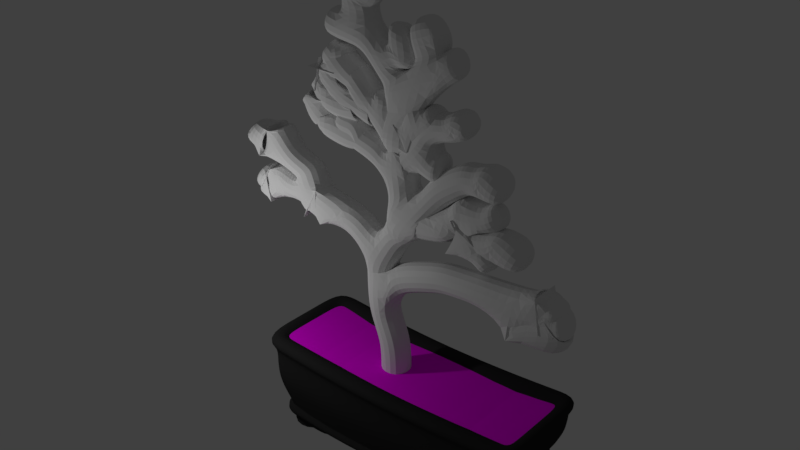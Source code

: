 # Source: C02_bonsai_bck01.blend  (saved by Blender 2.79.0; exported with 4.5.12 LTS)
import bpy
from mathutils import Matrix  # noqa: F401  (used for matrix-valued properties, if any)

bpy.ops.wm.read_factory_settings(use_empty=True)
scene = bpy.context.scene
scene.name = 'Scene'

# ---- collections
col_collection_1 = bpy.data.collections.new('Collection 1'); scene.collection.children.link(col_collection_1)

# ---- images (referenced by path relative to the original .blend; pixels are not part of the script)
import os
ASSET_DIR = os.environ.get("B2B_ASSET_DIR", "")  # directory of the original .blend (textures are referenced by path, not embedded)
HERE = os.path.dirname(os.path.abspath(__file__))  # packed textures are extracted next to this script under _unpacked/

def load_image(name, relpath, width, height, colorspace="sRGB"):
    """Load a texture the original file referenced (path relative to the .blend, or extracted next to this script)."""
    p = next((c for c in (os.path.join(HERE, relpath), os.path.join(ASSET_DIR, relpath)) if relpath and os.path.exists(c)), "")
    if p:
        img = bpy.data.images.load(p, check_existing=True)
        img.name = name
    else:  # same state as the original file: an image datablock whose file is absent (Cycles renders it pink)
        img = bpy.data.images.new(name, width, height)
        img.source = "FILE"
        img.filepath = "//" + (relpath or name)
    img.colorspace_settings.name = colorspace
    return img
img_terra_jpg = load_image('terra.jpg', 'terra.jpg', 1024, 1024, 'sRGB')

# ---- materials (node trees are filled in below, after node groups)
mat_terra = bpy.data.materials.new('terra')
mat_terra.alpha_threshold = 0.0
mat_terra.roughness = 0.5
mat_vaso = bpy.data.materials.new('vaso')
mat_vaso.alpha_threshold = 0.0
mat_vaso.diffuse_color = (0.02416, 0.02416, 0.02416, 1.0)
mat_vaso.roughness = 0.5
mat_vaso.specular_intensity = 0.8039

# ---- material node trees
mat_terra.use_nodes = True; mat_terra.node_tree.nodes.clear()
_N = mat_terra.node_tree.nodes; _L = mat_terra.node_tree.links
n0 = _N.new('ShaderNodeOutputMaterial'); n0.name = 'Material Output'; n0.location = (300, 300)
n1 = _N.new('ShaderNodeBsdfDiffuse'); n1.name = 'Diffuse BSDF'; n1.location = (10, 300)
n2 = _N.new('ShaderNodeTexImage'); n2.name = 'Image Texture'; n2.location = (-180, 300)
n2.width = 140
n2.image = img_terra_jpg
_L.new(n1.outputs[0], n0.inputs[0])
_L.new(n2.outputs[0], n1.inputs[0])
n0.is_active_output = True

# ---- world
world_world = bpy.data.worlds.new('World'); scene.world = world_world
world_world.color = (0.05088, 0.05088, 0.05088)
world_world.use_sun_shadow = False
world_world.sun_shadow_jitter_overblur = 0.0
world_world.cycles.sampling_method = 'MANUAL'

# ---- lights
light_point_001 = bpy.data.lights.new('Point.001', 'POINT')
light_point_001.transmission_factor = 0.0
light_point_001.energy = 100.0
light_point_001.shadow_buffer_clip_start = 0.5
light_point_001.shadow_soft_size = 0.1
light_point_001.shadow_maximum_resolution = 0.006
light_point_001.use_absolute_resolution = True

# ---- meshes
me_plane = bpy.data.meshes.new('Plane')
me_plane.from_pydata([(-1.105, -1.0, -0.1252), (-1.122, -0.9978, 0.6942), (-1.378, -0.9978, 1.331), (-1.398, -0.9978, 1.751), (-1.36, -0.9978, 2.185), (-1.735, -0.9978, 2.526), (-2.003, -0.9978, 2.647), (-2.373, -0.9978, 2.738), (-2.593, -0.9978, 2.853), (-2.729, -0.9978, 2.996), (-2.871, -0.9978, 3.193), (-3.038, -0.9978, 2.804), (-3.498, -0.9978, 2.743), (-3.204, -0.9978, 2.746), (-3.414, -0.9978, 2.833), (-3.499, -0.9978, 2.612), (-3.581, -0.9978, 2.736), (-3.579, -0.9978, 2.645), (-3.663, -0.9978, 2.645), (-3.749, -0.9978, 2.775), (-3.896, -0.9978, 2.859), (-2.909, -0.9978, 3.385), (-3.156, -0.9978, 3.328), (-3.338, -0.9978, 3.442), (-3.614, -0.9978, 3.472), (-3.755, -0.9978, 3.492), (-4.035, -0.9978, 3.677), (-3.973, -0.9978, 3.462), (-3.486, -0.9978, 3.638), (-3.998, -0.9978, 3.544), (-4.053, -0.9978, 3.42), (-3.578, -0.9978, 2.924), (-3.525, -0.9978, 3.098), (-2.507, -0.9978, 2.669), (-2.656, -0.9978, 2.66), (-2.719, -0.9978, 2.772), (-2.773, -0.9978, 2.707), (-2.876, -0.9978, 2.727), (-2.809, -0.9978, 2.802), (-0.6289, -0.9978, 2.057), (-0.8737, -0.9978, 2.92), (-0.1403, -0.9978, 2.214), (0.5421, -0.9978, 2.251), (0.8467, -0.9978, 2.192), (1.123, -0.9978, 1.997), (1.249, -0.9978, 2.25), (1.465, -0.9978, 2.332), (1.531, -0.9978, 2.553), (1.655, -0.9978, 2.228), (1.821, -0.9978, 2.197), (1.931, -0.9978, 2.248), (1.719, -0.9978, 2.385), (1.793, -0.9978, 2.486), (1.868, -0.9978, 2.316), (1.521, -0.9978, 2.047), (1.969, -0.9978, 1.853), (1.668, -0.9978, 2.121), (1.909, -0.9978, 2.08), (-1.001, -0.9978, 3.855), (-0.3681, -0.9978, 2.959), (-0.1645, -0.9978, 3.076), (0.1824, -0.9978, 2.957), (0.408, -0.9978, 3.042), (0.6449, -0.9978, 3.039), (0.9607, -0.9978, 3.014), (1.141, -0.9978, 3.245), (1.251, -0.9978, 2.884), (0.4964, -0.9978, 2.842), (0.6846, -0.9978, 2.628), (0.0284, -0.9978, 3.269), (0.2611, -0.9978, 3.359), (-0.2725, -0.9978, 3.587), (-1.04, -0.9978, 4.17), (-0.6842, -0.9978, 4.052), (-0.5009, -0.9978, 4.292), (-0.4986, -0.9978, 4.39), (-0.2706, -0.9978, 4.564), (-0.6651, -0.9978, 4.618), (-0.4536, -0.9978, 4.577), (-0.8343, -0.9978, 4.288), (-0.7023, -0.9978, 4.449), (-0.7532, -0.9978, 4.784), (-0.3188, -0.9978, 4.75), (-0.03561, -0.9978, 4.595), (0.05369, -0.9978, 4.701), (-0.04031, -0.9978, 4.799), (0.244, -0.9978, 4.797), (-1.294, -0.9978, 4.439), (-0.9557, -0.9978, 4.534), (-0.9694, -0.9978, 4.865), (-1.575, -0.9978, 4.499), (-1.241, -0.9978, 4.633), (-1.323, -0.9978, 4.851), (-1.448, -0.9978, 4.633), (-1.718, -0.9978, 4.809), (-1.762, -0.9978, 4.623), (-1.672, -0.9978, 4.452), (-1.891, -0.9978, 4.426), (-1.239, -0.9978, 3.768), (-1.333, -0.9978, 3.885), (-1.523, -0.9978, 3.878), (-1.648, -0.9978, 4.064), (-1.772, -0.9978, 4.186), (-1.953, -0.9978, 4.165), (-1.735, -0.9978, 3.906), (-1.885, -0.9978, 3.984), (-2.155, -0.9978, 4.017), (-2.301, -0.9978, 4.135), (-2.581, -0.9978, 4.045), (-2.557, -0.9978, 4.303), (-2.704, -0.9978, 4.364), (-2.831, -0.9978, 4.275), (-2.576, -0.9978, 4.41), (-2.179, -0.9978, 4.235), (-2.118, -0.9978, 4.431), (-2.321, -0.9978, 4.493), (-2.366, -0.9978, 4.581), (-2.592, -0.9978, 4.511), (-2.498, -0.9978, 4.63), (-2.39, -0.9978, 4.722), (-2.014, -0.9978, 4.637), (-2.235, -0.9978, 4.723), (-2.026, -0.9978, 4.709), (-1.957, -0.9978, 4.811), (-2.311, -0.9978, 4.851), (-2.318, -0.9978, 4.976), (-2.44, -0.9978, 4.899), (-2.074, -0.9978, 5.004), (-1.766, -0.9978, 4.899), (-1.863, -0.9978, 4.981), (-2.204, -0.9978, 5.178), (-2.344, -0.9978, 5.262), (-2.095, -0.9978, 5.156), (-2.198, -0.9978, 5.354), (0.2196, -0.9978, 3.931), (0.4111, -0.9978, 3.899), (0.5578, -0.9978, 3.954), (0.8729, -0.9978, 3.855), (0.7791, -0.9978, 4.1), (0.3525, -0.9978, 3.534), (0.4834, -0.9978, 3.254), (0.5648, -0.9978, 3.415), (0.8021, -0.9978, 3.57), (-0.4926, -0.9978, 3.992), (-0.3598, -0.9978, 3.899), (-0.1857, -0.9978, 3.917), (-0.5436, -0.9978, 5.103), (-1.196, -0.9978, 5.28), (-0.4089, -0.9978, 5.437), (-0.1517, -0.9978, 5.433), (-0.5113, -0.9978, 5.642), (-0.1875, -0.9978, 5.716), (-0.7076, -0.9978, 6.017), (0.05992, -0.9978, 5.545), (-1.719, -0.9978, 5.704), (-0.9217, -0.9978, 5.48), (-1.027, -0.9978, 5.949), (-0.6094, -0.9978, 5.544), (-1.7, -0.9978, 6.106), (-2.112, -0.9978, 5.628), (-1.578, -0.9978, 6.265), (-2.086, -0.9978, 6.244), (-1.691, -0.9978, 6.625), (-1.282, -0.9978, 6.161), (-2.336, -0.9978, 5.719)], [(0, 1), (1, 2), (2, 3), (3, 4), (4, 5), (5, 6), (6, 7), (7, 8), (8, 9), (9, 10), (9, 11), (14, 12), (13, 14), (11, 13), (12, 15), (12, 16), (12, 17), (16, 18), (16, 19), (19, 20), (10, 21), (10, 22), (22, 23), (23, 24), (24, 25), (25, 26), (25, 27), (23, 28), (27, 29), (27, 30), (14, 31), (14, 32), (7, 33), (33, 34), (34, 35), (34, 36), (36, 37), (36, 38), (3, 39), (4, 40), (39, 41), (41, 42), (42, 43), (43, 44), (43, 45), (45, 46), (46, 47), (46, 48), (48, 49), (49, 50), (46, 51), (51, 52), (51, 53), (44, 54), (54, 55), (54, 56), (56, 57), (40, 58), (40, 59), (59, 60), (60, 61), (61, 62), (62, 63), (63, 64), (64, 65), (64, 66), (61, 67), (67, 68), (60, 69), (69, 70), (40, 71), (58, 72), (58, 73), (73, 74), (74, 75), (75, 76), (80, 77), (80, 78), (72, 79), (79, 80), (77, 81), (78, 82), (76, 83), (83, 84), (84, 85), (84, 86), (72, 87), (72, 88), (88, 89), (87, 90), (87, 91), (91, 92), (87, 93), (93, 94), (90, 95), (90, 96), (96, 97), (58, 98), (98, 99), (99, 100), (100, 101), (101, 102), (102, 103), (100, 104), (104, 105), (105, 106), (106, 107), (107, 108), (107, 109), (109, 110), (109, 111), (109, 112), (103, 113), (97, 114), (114, 115), (115, 116), (115, 117), (116, 118), (116, 119), (95, 120), (120, 121), (120, 122), (122, 123), (121, 124), (124, 125), (124, 126), (94, 127), (94, 128), (128, 129), (127, 130), (130, 131), (127, 132), (132, 133), (71, 134), (134, 135), (135, 136), (136, 137), (136, 138), (70, 139), (70, 140), (70, 141), (141, 142), (73, 143), (143, 144), (144, 145), (89, 146), (89, 147), (146, 148), (148, 149), (148, 150), (150, 151), (150, 152), (149, 153), (147, 154), (147, 155), (155, 156), (155, 157), (154, 158), (154, 159), (158, 160), (158, 161), (160, 162), (160, 163), (159, 164)], [])
me_plane.use_remesh_preserve_volume = False
me_plane.use_remesh_preserve_attributes = False
me_plane.use_mirror_vertex_groups = False
me_plane.update()
me_plane_001 = bpy.data.meshes.new('Plane.001')
me_plane_001.from_pydata([(-1.009, -0.9782, 0.1387), (1.006, -0.9998, 0.08529), (-1.003, 1.022, 0.1303), (0.9937, 0.9998, 0.08679), (-0.8261, -0.9864, 0.08967), (-0.6408, -0.9952, 0.03391), (-0.4552, -0.9995, 0.003898), (-0.2727, -1.0, 2.235e-08), (-0.09091, -1.0, 2.235e-08), (0.09091, -1.0, 2.235e-08), (0.2727, -1.0, 2.235e-08), (0.455, -1.002, -0.0005857), (0.6397, -1.007, 0.007948), (0.824, -1.007, 0.04226), (0.814, 0.9924, 0.04363), (0.6348, 0.9927, 0.008801), (0.4544, 0.9985, -0.0004473), (0.2727, 1.0, 2.235e-08), (0.09091, 1.0, 2.235e-08), (-0.09091, 1.0, 2.235e-08), (-0.2727, 1.0, 2.235e-08), (-0.4549, 1.001, 0.003531), (-0.6385, 1.005, 0.03083), (-0.8213, 1.014, 0.08307)], [], [(13, 1, 3, 14), (0, 4, 23, 2), (4, 5, 22, 23), (5, 6, 21, 22), (6, 7, 20, 21), (7, 8, 19, 20), (8, 9, 18, 19), (9, 10, 17, 18), (10, 11, 16, 17), (11, 12, 15, 16), (12, 13, 14, 15)])
_uv = me_plane_001.uv_layers.new(name='UVMap')
_uv.uv.foreach_set('vector', [0.09366, 0.9996, 0.003798, 0.9955, 0.01334, 0.007004, 0.1021, 0.01104, 0.9834, 0.9887, 0.8925, 0.9924, 0.8933, 0.003749, 0.9834, 7.939e-05, 0.8925, 0.9924, 0.7996, 0.9964, 0.802, 0.007693, 0.8933, 0.003749, 0.7996, 0.9964, 0.7094, 0.9981, 0.7129, 0.009458, 0.802, 0.007693, 0.7094, 0.9981, 0.6218, 0.9981, 0.6255, 0.009373, 0.7129, 0.009458, 0.6218, 0.9981, 0.5345, 0.9977, 0.5382, 0.009028, 0.6255, 0.009373, 0.5345, 0.9977, 0.4472, 0.9974, 0.4509, 0.008682, 0.5382, 0.009028, 0.4472, 0.9974, 0.3599, 0.997, 0.3636, 0.008337, 0.4509, 0.008682, 0.3599, 0.997, 0.2724, 0.9974, 0.2764, 0.008743, 0.3636, 0.008337, 0.2724, 0.9974, 0.1837, 0.9999, 0.1897, 0.01128, 0.2764, 0.008743, 0.1837, 0.9999, 0.09366, 0.9996, 0.1021, 0.01104, 0.1897, 0.01128])
me_plane_001.materials.append(mat_terra)
me_plane_001.use_remesh_preserve_volume = False
me_plane_001.use_remesh_preserve_attributes = False
me_plane_001.use_mirror_vertex_groups = False
me_plane_001.update()
me_cube_001 = bpy.data.meshes.new('Cube.001')
me_cube_001.from_pydata([(-1.013, -0.9958, -0.6854), (-1.152, -1.0, 1.328), (-1.013, 0.9958, -0.6854), (-1.152, 1.0, 1.328), (1.004, -0.9958, -0.7158), (1.17, -1.0, 1.259), (1.004, 0.9958, -0.7158), (1.17, 1.0, 1.259), (0.4927, 0.9958, -0.9649), (-2.412e-06, 0.9958, -0.996), (-0.4763, 0.9958, -1.013), (-0.582, 1.0, 1.116), (-5.953e-08, 1.0, 1.021), (0.5846, 1.0, 1.092), (-0.4763, -0.9958, -1.013), (-2.412e-06, -0.9958, -0.996), (0.4927, -0.9958, -0.9649), (0.5846, -1.0, 1.092), (-5.953e-08, -1.0, 1.021), (-0.582, -1.0, 1.116), (-1.004, 1.0, -1.23), (-1.004, -1.0, -1.23), (-0.4411, 1.0, -1.381), (0.9711, -1.0, -1.234), (0.9711, 1.0, -1.234), (0.4316, -1.0, -1.366), (0.4316, 1.0, -1.366), (-2.104e-05, 1.0, -1.348), (-0.4411, -1.0, -1.381), (-2.104e-05, -1.0, -1.348), (-0.6627, 0.9958, -0.958), (-0.8478, 0.9958, -0.8542), (-0.776, -1.0, 1.188), (-0.97, -1.0, 1.259), (-0.97, 1.0, 1.259), (-0.776, 1.0, 1.188), (-0.8478, -0.9958, -0.8542), (-0.6627, -0.9958, -0.958), (-0.669, 1.0, -1.315), (-0.8424, 1.0, -1.261), (-0.8424, -1.0, -1.261), (-0.669, -1.0, -1.315), (-1.013, 0.3319, -0.6854), (-1.013, -0.3319, -0.6854), (-1.152, -0.3333, 1.328), (-1.152, 0.3333, 1.328), (1.004, -0.3319, -0.7158), (1.004, 0.3319, -0.7158), (1.17, 0.3333, 1.259), (1.17, -0.3333, 1.259), (-1.207, -0.3333, 1.529), (-1.205, -0.3333, 1.699), (1.207, -1.065, 1.453), (1.211, -1.065, 1.614), (-1.205, 1.035, 1.699), (-1.207, 1.035, 1.529), (-1.004, 0.3333, -1.23), (-1.004, -0.3333, -1.23), (0.9711, -0.3333, -1.234), (0.9711, 0.3333, -1.234), (-0.4411, 0.3333, -1.381), (-0.4411, -0.3333, -1.381), (-2.104e-05, 0.3333, -1.348), (-2.104e-05, -0.3333, -1.348), (0.4316, 0.3333, -1.366), (0.4316, -0.3333, -1.366), (-0.9822, 1.0, -1.674), (-0.9822, -1.0, -1.674), (-0.9822, -0.3333, -1.674), (-0.97, 1.035, 1.42), (-0.97, 1.035, 1.581), (-5.96e-08, 1.035, 1.161), (-5.96e-08, 1.035, 1.322), (0.7802, 1.0, 1.148), (0.9759, 1.0, 1.204), (0.6614, -0.9958, -0.902), (0.83, -0.9958, -0.8392), (0.83, 0.9958, -0.8392), (0.6614, 0.9958, -0.902), (0.9759, -1.0, 1.204), (0.7802, -1.0, 1.148), (0.6599, -1.0, -1.278), (0.8272, -1.0, -1.245), (0.8272, 1.0, -1.245), (0.6599, 1.0, -1.278), (0.4533, 0.9842, -1.448), (0.4533, 0.3333, -1.448), (0.4533, -0.3333, -1.448), (0.9687, 0.9842, -1.36), (-1.207, 0.3333, 1.529), (-1.205, 0.3333, 1.699), (0.9759, -1.065, 1.365), (0.9759, -1.065, 1.526), (-0.8454, 1.078, -1.127), (-0.8484, 1.078, -0.9922), (0.4741, -1.065, -1.096), (0.4535, -1.065, -1.223), (-7.053e-06, -1.065, -1.116), (-1.405e-05, -1.065, -1.232), (0.4741, 1.078, -1.096), (0.4535, 1.078, -1.223), (-0.4652, -1.065, -1.134), (-0.4521, -1.065, -1.251), (-1.027, -1.065, -1.113), (-1.035, -1.065, -0.8843), (-1.035, 1.078, -0.8843), (-1.027, 1.078, -1.113), (-0.4652, 1.078, -1.134), (-0.4521, 1.078, -1.251), (1.02, -1.065, -1.079), (1.021, -1.065, -0.8308), (1.021, 1.078, -0.8308), (1.02, 1.078, -1.079), (-1.405e-05, 1.078, -1.232), (-7.053e-06, 1.078, -1.116), (-0.6666, 1.078, -1.079), (-0.6678, 1.078, -1.197), (-0.6666, -1.065, -1.079), (-0.6678, -1.065, -1.197), (-0.8484, -1.065, -0.9922), (-0.8454, -1.065, -1.127), (-1.035, -0.3333, -0.8843), (-1.027, -0.3333, -1.113), (-1.035, 0.3333, -0.8843), (-1.027, 0.3333, -1.113), (1.021, 0.3333, -0.8308), (1.02, 0.3333, -1.079), (1.021, -0.3333, -0.8308), (1.02, -0.3333, -1.079), (0.8314, -1.065, -0.9768), (0.8293, -1.065, -1.111), (0.6627, -1.065, -1.03), (0.6613, -1.065, -1.154), (0.6627, 1.078, -1.03), (0.6613, 1.078, -1.154), (0.8314, 1.078, -0.9768), (0.8293, 1.078, -1.111), (-1.08, -1.037, -0.2391), (-1.128, -1.062, 0.245), (-1.154, -1.037, 0.7877), (-1.154, 1.053, 0.7877), (-1.129, 1.077, 0.245), (-1.08, 1.053, -0.2391), (1.166, 1.053, 0.7464), (1.128, 1.068, 0.1872), (1.074, 1.053, -0.2642), (1.166, -1.037, 0.7464), (1.125, -1.054, 0.1911), (1.074, -1.037, -0.2642), (0.5622, -1.037, 0.5768), (0.5397, -1.071, 0.0616), (0.5173, -1.037, -0.4536), (-5.96e-08, -1.037, 0.5), (-5.96e-08, -1.071, 2.384e-07), (-5.96e-08, -1.037, -0.5), (-0.556, -1.037, 0.5831), (-0.5301, -1.071, 0.04965), (-0.5042, -1.037, -0.4838), (-0.556, 1.053, 0.5831), (-0.5301, 1.092, 0.04965), (-0.5042, 1.053, -0.4838), (-5.96e-08, 1.053, 0.5), (-5.96e-08, 1.092, 2.384e-07), (-5.96e-08, 1.053, -0.5), (0.5622, 1.053, 0.5768), (0.5397, 1.092, 0.0616), (0.5173, 1.053, -0.4536), (-0.9403, 1.053, 0.7299), (-0.9107, 1.092, 0.1724), (-0.881, 1.053, -0.3284), (-0.7483, 1.053, 0.6503), (-0.7207, 1.092, 0.113), (-0.6931, 1.053, -0.4244), (-0.7483, -1.037, 0.6503), (-0.7207, -1.071, 0.113), (-0.6931, -1.037, -0.4244), (-0.9403, -1.037, 0.7299), (-0.9107, -1.071, 0.1724), (-0.881, -1.037, -0.3284), (1.166, 0.3333, 0.7464), (1.126, 0.3333, 0.1872), (1.074, 0.3333, -0.2642), (1.166, -0.3333, 0.7464), (1.126, -0.3333, 0.1872), (1.074, -0.3333, -0.2642), (-1.154, -0.3333, 0.7877), (-1.129, -0.3333, 0.245), (-1.08, -0.3333, -0.2391), (-1.154, 0.3333, 0.7877), (-1.129, 0.3333, 0.245), (-1.08, 0.3333, -0.2391), (0.9403, -1.037, 0.6927), (0.9076, -1.071, 0.1359), (0.8691, -1.037, -0.3308), (0.7512, -1.037, 0.6347), (0.7222, -1.071, 0.0849), (0.6932, -1.037, -0.3922), (0.7512, 1.053, 0.6347), (0.7222, 1.092, 0.0849), (0.6932, 1.053, -0.3922), (0.9403, 1.053, 0.6927), (0.9076, 1.092, 0.1359), (0.8691, 1.053, -0.3308), (-1.018, 1.0, -0.6412), (1.012, 1.0, -0.6645), (1.012, -1.0, -0.6645), (0.497, -1.0, -0.9185), (-5.96e-08, -1.0, -0.9512), (-0.4808, -1.0, -0.9651), (-0.4808, 1.0, -0.9651), (-5.96e-08, 1.0, -0.9512), (0.497, 1.0, -0.9185), (-0.8543, 1.0, -0.806), (-0.6682, 1.0, -0.9094), (-0.6682, -1.0, -0.9094), (-0.8543, -1.0, -0.806), (1.012, 0.3333, -0.6645), (1.012, -0.3333, -0.6645), (-1.018, -0.3333, -0.6412), (-1.018, 0.3333, -0.6412), (0.837, -1.0, -0.7926), (0.667, -1.0, -0.8556), (0.667, 1.0, -0.8556), (0.837, 1.0, -0.7926), (-1.018, -1.0, -0.6412), (-0.8507, 1.02, -0.8913), (-1.023, -1.016, -0.7343), (1.011, -1.016, -0.7467), (-1.808e-06, 1.02, -1.029), (1.011, 1.02, -0.7467), (-0.475, 1.02, -1.046), (-1.023, 1.02, -0.7343), (-0.475, -1.016, -1.046), (0.4896, 1.02, -1.0), (-1.808e-06, -1.016, -1.029), (0.4896, -1.016, -1.0), (0.833, 1.02, -0.8761), (0.6638, 1.02, -0.9367), (0.6638, -1.016, -0.9367), (0.833, -1.016, -0.8761), (1.011, -0.3333, -0.7467), (1.011, 0.3333, -0.7467), (-1.023, 0.3333, -0.7343), (-1.023, -0.3333, -0.7343), (-0.8507, -1.016, -0.8913), (-0.6658, -1.016, -0.9912), (-0.6658, 1.02, -0.9912), (0.9752, 0.3333, -1.499), (0.9752, 1.0, -1.499), (0.9752, -1.0, -1.499), (0.6524, 1.0, -1.525), (0.4867, 1.0, -1.5), (0.4867, -0.3333, -1.5), (0.4867, -1.0, -1.5), (0.9752, -0.3333, -1.499), (0.4867, 0.3333, -1.5), (0.6524, 0.3333, -1.525), (0.6524, -0.3333, -1.525), (0.6524, -1.0, -1.525), (0.8293, 0.3333, -1.523), (0.8293, -0.3333, -1.523), (0.4533, -0.9799, -1.448), (0.9687, 0.3333, -1.36), (0.9687, -0.3333, -1.36), (0.9687, -0.9799, -1.36), (0.944, -1.0, -1.716), (0.944, -0.3333, -1.716), (0.6996, -1.0, -1.707), (0.6996, -0.3333, -1.707), (0.9708, -1.012, -1.635), (0.8293, -0.3212, -1.627), (0.676, -0.3212, -1.616), (0.9708, -0.3212, -1.635), (0.676, -1.012, -1.616), (0.9435, 0.3333, -1.715), (0.9435, 1.0, -1.715), (0.6995, 1.0, -1.708), (0.6995, 0.3333, -1.708), (0.9702, 1.02, -1.635), (0.6759, 0.3261, -1.617), (0.8295, 0.3261, -1.626), (0.6759, 1.02, -1.617), (0.9702, 0.3261, -1.635), (-1.001, -0.3333, -1.412), (-1.001, -1.0, -1.412), (-1.001, 1.0, -1.412), (-0.6714, -1.0, -1.525), (-0.5474, -1.0, -1.541), (-0.5474, -0.3333, -1.541), (-0.5474, 1.0, -1.541), (-0.6714, 1.0, -1.525), (-0.8448, -0.3333, -1.471), (-0.6714, -0.3333, -1.525), (-1.001, 0.3333, -1.412), (-0.5474, 0.3333, -1.541), (-0.8448, 0.3333, -1.471), (-0.6714, 0.3333, -1.525), (-0.715, 1.0, -1.698), (-0.715, -1.0, -1.698), (-0.715, -0.3333, -1.698), (-0.9822, 0.3333, -1.674), (-0.715, 0.3333, -1.698), (-0.4886, 0.9747, -1.468), (-0.4886, 0.3333, -1.468), (-0.986, 0.3333, -1.298), (-0.986, 0.9747, -1.298), (-0.986, -0.3333, -1.298), (-0.4886, -0.3333, -1.468), (-0.4886, -0.9747, -1.468), (-0.986, -0.9747, -1.298), (-0.6972, 1.014, -1.628), (-0.6972, 0.3162, -1.628), (-1.005, 0.3162, -1.545), (-0.8462, 0.3162, -1.59), (-1.005, 1.014, -1.545), (-0.6972, -0.3162, -1.628), (-0.8462, -0.3162, -1.59), (-0.6972, -1.014, -1.628), (-1.005, -1.014, -1.545), (-1.005, -0.3162, -1.545), (-1.132, 0.2925, 1.818), (-1.072, 0.6617, 1.509), (0.9759, 0.8213, 1.687), (1.072, 0.6617, 1.451), (1.135, -0.2925, 1.755), (1.072, -0.6617, 1.451), (-0.97, -0.8213, 1.742), (-1.072, -0.6617, 1.509), (-0.776, 0.8213, 1.671), (-0.582, 0.8213, 1.599), (-5.96e-08, 0.8213, 1.483), (0.5846, 0.8213, 1.575), (0.7802, -0.8213, 1.631), (0.5846, -0.8213, 1.575), (-5.96e-08, -0.8213, 1.483), (-0.582, -0.8213, 1.599), (0.6345, -0.2925, 1.333), (-0.0001262, -0.2925, 1.242), (-0.6319, -0.2925, 1.358), (-0.776, -0.8213, 1.671), (-0.97, 0.8213, 1.742), (-0.8425, -0.2925, 1.429), (-1.053, -0.2925, 1.501), (-1.132, -0.2925, 1.818), (1.135, 0.2925, 1.755), (0.6345, 0.2925, 1.333), (-0.0001262, 0.2925, 1.242), (-0.6319, 0.2925, 1.358), (-0.8425, 0.2925, 1.429), (-1.053, 0.2925, 1.501), (1.059, 0.2925, 1.446), (1.059, -0.2925, 1.446), (0.7802, 0.8213, 1.631), (0.9759, -0.8213, 1.687), (0.8469, 0.2925, 1.39), (0.8469, -0.2925, 1.39), (-0.582, 1.035, 1.438), (-0.582, 1.035, 1.277), (-0.776, 1.035, 1.349), (-0.776, 1.035, 1.51), (-5.96e-08, -1.065, 1.322), (-5.96e-08, -1.065, 1.161), (-0.776, -1.065, 1.51), (-0.776, -1.065, 1.349), (-0.582, -1.065, 1.277), (-0.582, -1.065, 1.438), (0.5846, -1.065, 1.414), (0.5846, -1.065, 1.253), (0.7802, -1.065, 1.309), (0.7802, -1.065, 1.47), (1.211, -0.3333, 1.614), (1.207, -0.3333, 1.453), (1.211, 0.3333, 1.614), (1.207, 0.3333, 1.453), (1.207, 1.035, 1.453), (1.211, 1.035, 1.614), (0.9759, 1.035, 1.526), (0.9759, 1.035, 1.365), (-1.205, -1.065, 1.699), (-1.207, -1.065, 1.529), (-0.97, -1.065, 1.42), (-0.97, -1.065, 1.581), (0.7802, 1.035, 1.47), (0.7802, 1.035, 1.309), (0.5846, 1.035, 1.253), (0.5846, 1.035, 1.414), (-1.188, 0.3333, 1.844), (-1.188, 1.0, 1.844), (0.9759, 1.0, 1.687), (1.192, 1.0, 1.778), (1.192, -0.3333, 1.778), (1.192, -1.0, 1.778), (-0.97, -1.0, 1.742), (-1.188, -1.0, 1.844), (-0.776, 1.0, 1.671), (-0.582, 1.0, 1.599), (-5.949e-08, 1.0, 1.483), (0.5846, 1.0, 1.575), (0.7802, -1.0, 1.631), (0.5846, -1.0, 1.575), (-5.949e-08, -1.0, 1.483), (-0.582, -1.0, 1.599), (-0.776, -1.0, 1.671), (-0.97, 1.0, 1.742), (-1.188, -0.3333, 1.844), (1.192, 0.3333, 1.778), (0.7802, 1.0, 1.631), (0.9759, -1.0, 1.687), (-1.072, 0.2925, 1.509), (-1.132, 0.8213, 1.818), (1.059, 0.6617, 1.446), (1.135, 0.8213, 1.755), (1.072, -0.2925, 1.451), (1.135, -0.8213, 1.755), (-1.053, -0.6617, 1.501), (-1.132, -0.8213, 1.818), (-0.8425, 0.6617, 1.429), (-0.6319, 0.6617, 1.358), (-0.0001262, 0.6617, 1.242), (0.6345, 0.6617, 1.333), (0.8469, -0.6617, 1.39), (0.6345, -0.6617, 1.333), (-0.0001262, -0.6617, 1.242), (-0.6319, -0.6617, 1.358), (-0.8425, -0.6617, 1.429), (-1.053, 0.6617, 1.501), (-1.072, -0.2925, 1.509), (1.072, 0.2925, 1.451), (0.8469, 0.6617, 1.39), (1.059, -0.6617, 1.446), (-0.6704, -0.9747, -1.406), (0.6551, -0.9799, -1.414), (0.6532, 1.0, -1.525), (0.6531, 1.001, -1.528), (0.6549, 0.9842, -1.414), (-0.6723, 0.9747, -1.405), (-1.078, 0.2925, 1.539), (-1.078, 0.6774, 1.539), (1.051, 0.6774, 1.47), (1.078, 0.6774, 1.481), (1.078, -0.2925, 1.481), (1.078, -0.6774, 1.481), (-1.045, -0.6774, 1.524), (-1.078, -0.6774, 1.539), (-0.8359, 0.6774, 1.453), (-0.627, 0.6774, 1.382), (-0.0001138, 0.6774, 1.265), (0.6296, 0.6774, 1.357), (0.8403, -0.6774, 1.413), (0.6296, -0.6774, 1.357), (-0.0001138, -0.6774, 1.265), (-0.627, -0.6774, 1.382), (-0.8359, -0.6774, 1.453), (-1.045, 0.6774, 1.524), (-1.078, -0.2925, 1.539), (1.078, 0.2925, 1.481), (0.8403, 0.6774, 1.413), (1.051, -0.6774, 1.47)], [], [(188, 45, 3, 140), (200, 74, 7, 143), (182, 49, 5, 146), (176, 33, 1, 139), (237, 236, 135, 133), (383, 384, 385, 382), (73, 13, 384, 383), (369, 92, 407, 398), (385, 72, 396, 397), (120, 103, 21, 40), (116, 108, 22, 38), (108, 113, 27, 22), (194, 80, 17, 149), (149, 17, 18, 152), (152, 18, 19, 155), (170, 35, 11, 158), (158, 11, 12, 161), (161, 12, 13, 164), (88, 262, 247, 248), (285, 290, 310, 314), (61, 63, 29, 28), (63, 65, 25, 29), (128, 109, 23, 58), (136, 112, 24, 83), (98, 102, 28, 29), (113, 100, 26, 27), (96, 98, 29, 25), (132, 96, 25, 81), (20, 39, 38, 435, 305), (302, 303, 294, 289), (140, 3, 34, 167), (167, 34, 35, 170), (124, 106, 20, 56), (106, 93, 39, 20), (54, 90, 386, 387), (92, 53, 391, 407), (93, 116, 38, 39), (102, 118, 41, 28), (155, 19, 32, 173), (173, 32, 33, 176), (359, 70, 403, 394), (90, 51, 404, 386), (72, 356, 395, 396), (70, 54, 387, 403), (290, 285, 305, 435), (41, 40, 21, 309, 430), (304, 305, 285, 293), (309, 306, 283, 284), (118, 120, 40, 41), (103, 122, 57, 21), (27, 26, 64, 62), (62, 64, 65, 63), (22, 27, 62, 60), (60, 62, 63, 61), (307, 308, 287, 288), (261, 87, 252, 253), (86, 85, 251, 255), (122, 124, 56, 57), (112, 126, 59, 24), (365, 360, 400, 401), (53, 370, 390, 391), (51, 378, 393, 404), (356, 359, 394, 395), (381, 362, 402, 392), (360, 366, 399, 400), (362, 365, 401, 402), (366, 369, 398, 399), (143, 7, 48, 179), (179, 48, 49, 182), (139, 1, 44, 185), (185, 44, 45, 188), (370, 372, 405, 390), (375, 376, 388, 389), (372, 375, 389, 405), (376, 382, 406, 388), (82, 81, 431, 264, 23), (309, 284, 286, 430), (126, 128, 58, 59), (109, 130, 82, 23), (130, 132, 81, 82), (100, 134, 84, 26), (262, 263, 254, 247), (146, 5, 79, 191), (191, 79, 80, 194), (378, 381, 392, 393), (382, 385, 397, 406), (164, 13, 73, 197), (197, 73, 74, 200), (231, 225, 94, 105), (94, 115, 116, 93), (225, 246, 115, 94), (101, 117, 118, 102), (232, 245, 117, 101), (117, 119, 120, 118), (245, 244, 119, 117), (104, 121, 122, 103), (226, 243, 121, 104), (121, 123, 124, 122), (243, 242, 123, 121), (111, 125, 126, 112), (229, 241, 125, 111), (125, 127, 128, 126), (241, 240, 127, 125), (110, 129, 130, 109), (227, 239, 129, 110), (129, 131, 132, 130), (239, 238, 131, 129), (99, 133, 134, 100), (233, 237, 133, 99), (133, 135, 136, 134), (134, 136, 83, 84), (105, 94, 93, 106), (242, 231, 105, 123), (123, 105, 106, 124), (238, 235, 95, 131), (131, 95, 96, 132), (235, 234, 97, 95), (95, 97, 98, 96), (228, 233, 99, 114), (114, 99, 100, 113), (234, 232, 101, 97), (97, 101, 102, 98), (236, 229, 111, 135), (135, 111, 112, 136), (240, 227, 110, 127), (127, 110, 109, 128), (230, 228, 114, 107), (107, 114, 113, 108), (246, 230, 107, 115), (115, 107, 108, 116), (244, 226, 104, 119), (119, 104, 103, 120), (222, 199, 202, 223), (199, 198, 201, 202), (198, 197, 200, 201), (211, 166, 199, 222), (166, 165, 198, 199), (165, 164, 197, 198), (220, 193, 196, 221), (193, 192, 195, 196), (192, 191, 194, 195), (205, 148, 193, 220), (148, 147, 192, 193), (147, 146, 191, 192), (218, 187, 190, 219), (187, 186, 189, 190), (186, 185, 188, 189), (224, 137, 187, 218), (137, 138, 186, 187), (138, 139, 185, 186), (216, 181, 184, 217), (181, 180, 183, 184), (180, 179, 182, 183), (204, 145, 181, 216), (145, 144, 180, 181), (144, 143, 179, 180), (214, 175, 178, 215), (175, 174, 177, 178), (174, 173, 176, 177), (208, 157, 175, 214), (157, 156, 174, 175), (156, 155, 173, 174), (212, 169, 172, 213), (169, 168, 171, 172), (168, 167, 170, 171), (203, 142, 169, 212), (142, 141, 168, 169), (141, 140, 167, 168), (210, 163, 166, 211), (163, 162, 165, 166), (162, 161, 164, 165), (209, 160, 163, 210), (160, 159, 162, 163), (159, 158, 161, 162), (213, 172, 160, 209), (172, 171, 159, 160), (171, 170, 158, 159), (207, 154, 157, 208), (154, 153, 156, 157), (153, 152, 155, 156), (206, 151, 154, 207), (151, 150, 153, 154), (150, 149, 152, 153), (221, 196, 151, 206), (196, 195, 150, 151), (195, 194, 149, 150), (215, 178, 137, 224), (178, 177, 138, 137), (177, 176, 139, 138), (217, 184, 148, 205), (184, 183, 147, 148), (183, 182, 146, 147), (223, 202, 145, 204), (202, 201, 144, 145), (201, 200, 143, 144), (219, 190, 142, 203), (190, 189, 141, 142), (189, 188, 140, 141), (42, 219, 203, 2), (77, 223, 204, 6), (46, 217, 205, 4), (36, 215, 224, 0), (75, 221, 206, 16), (16, 206, 207, 15), (15, 207, 208, 14), (30, 213, 209, 10), (10, 209, 210, 9), (9, 210, 211, 8), (2, 203, 212, 31), (31, 212, 213, 30), (14, 208, 214, 37), (37, 214, 215, 36), (6, 204, 216, 47), (47, 216, 217, 46), (0, 224, 218, 43), (43, 218, 219, 42), (4, 205, 220, 76), (76, 220, 221, 75), (8, 211, 222, 78), (78, 222, 223, 77), (36, 0, 226, 244), (30, 10, 230, 246), (10, 9, 228, 230), (46, 4, 227, 240), (77, 6, 229, 236), (15, 14, 232, 234), (9, 8, 233, 228), (16, 15, 234, 235), (75, 16, 235, 238), (42, 2, 231, 242), (8, 78, 237, 233), (76, 75, 238, 239), (4, 76, 239, 227), (47, 46, 240, 241), (6, 47, 241, 229), (43, 42, 242, 243), (0, 43, 243, 226), (37, 36, 244, 245), (14, 37, 245, 232), (31, 30, 246, 225), (2, 31, 225, 231), (78, 77, 236, 237), (276, 275, 274, 277), (66, 297, 301, 300), (259, 247, 254, 260), (255, 256, 257, 252), (256, 259, 260, 257), (251, 250, 256, 255), (282, 280, 279, 277, 274), (252, 257, 258, 253), (268, 266, 265, 267), (263, 264, 249, 254), (87, 86, 255, 252), (65, 64, 86, 87), (248, 278, 281, 433, 432), (58, 23, 264, 263), (249, 258, 273, 269), (59, 58, 263, 262), (264, 431, 258, 249), (88, 248, 432, 434), (64, 26, 85, 86), (25, 65, 87, 261), (24, 59, 262, 88), (270, 272, 266, 268, 271), (272, 269, 265, 266), (273, 271, 268, 267), (260, 254, 272, 270), (258, 257, 271, 273), (254, 249, 269, 272), (257, 260, 270, 271), (281, 278, 275, 276), (278, 282, 274, 275), (279, 281, 276, 277), (247, 259, 280, 282), (256, 250, 433, 281, 279), (248, 247, 282, 278), (259, 256, 279, 280), (292, 288, 287, 286), (310, 311, 301, 297), (315, 317, 298, 299), (317, 318, 67, 298), (295, 296, 292, 291), (311, 313, 312, 300, 301), (293, 295, 291, 283), (290, 289, 294, 296), (296, 294, 288, 292), (306, 304, 293, 283), (303, 307, 288, 294), (319, 316, 315, 299, 68), (314, 310, 297, 66), (299, 298, 67, 68), (312, 314, 66, 300), (318, 319, 68, 67), (60, 61, 307, 303), (57, 56, 304, 306), (284, 318, 317, 286), (61, 28, 308, 307), (21, 57, 306, 309), (56, 20, 305, 304), (22, 60, 303, 302), (84, 83, 24, 88, 434), (296, 295, 313, 311), (293, 285, 314, 312), (295, 293, 312, 313), (290, 296, 311, 310), (283, 291, 316, 319), (284, 283, 319, 318), (291, 292, 315, 316), (292, 286, 317, 315), (348, 349, 408, 426, 342, 341), (355, 336, 421, 420), (336, 337, 422, 421), (337, 338, 423, 422), (338, 341, 424, 423), (416, 425, 321, 408, 349, 348), (417, 416, 348, 347), (347, 348, 341, 338), (418, 417, 347, 346), (346, 347, 338, 337), (419, 418, 346, 345), (345, 346, 337, 336), (428, 419, 345, 354), (354, 345, 336, 355), (323, 410, 428, 354, 350, 427), (342, 426, 327, 414, 424, 341), (427, 350, 354, 355, 351, 412), (1, 33, 380, 379), (379, 380, 381, 378), (74, 73, 383, 377), (377, 383, 382, 376), (48, 7, 374, 373), (373, 374, 375, 372), (7, 74, 377, 374), (374, 377, 376, 375), (49, 48, 373, 371), (371, 373, 372, 370), (17, 80, 368, 367), (367, 368, 369, 366), (32, 19, 364, 363), (363, 364, 365, 362), (18, 17, 367, 361), (361, 367, 366, 360), (33, 32, 363, 380), (380, 363, 362, 381), (11, 35, 358, 357), (357, 358, 359, 356), (44, 1, 379, 50), (50, 379, 378, 51), (5, 49, 371, 52), (52, 371, 370, 53), (19, 18, 361, 364), (364, 361, 360, 365), (34, 3, 55, 69), (69, 55, 54, 70), (12, 11, 357, 71), (71, 357, 356, 72), (45, 44, 50, 89), (89, 50, 51, 90), (35, 34, 69, 358), (358, 69, 70, 359), (79, 5, 52, 91), (91, 52, 53, 92), (3, 45, 89, 55), (55, 89, 90, 54), (13, 12, 71, 384), (384, 71, 72, 385), (80, 79, 91, 368), (368, 91, 92, 369), (320, 409, 387, 386), (322, 411, 389, 388), (324, 413, 391, 390), (326, 415, 393, 392), (328, 329, 395, 394), (329, 330, 396, 395), (330, 331, 397, 396), (332, 333, 399, 398), (333, 334, 400, 399), (334, 335, 401, 400), (335, 339, 402, 401), (339, 326, 392, 402), (409, 340, 403, 387), (340, 328, 394, 403), (415, 343, 404, 393), (343, 320, 386, 404), (411, 344, 405, 389), (344, 324, 390, 405), (331, 352, 406, 397), (352, 322, 388, 406), (413, 353, 407, 391), (353, 332, 398, 407), (436, 437, 409, 320), (438, 439, 411, 322), (440, 441, 413, 324), (442, 443, 415, 326), (444, 445, 329, 328), (445, 446, 330, 329), (446, 447, 331, 330), (448, 449, 333, 332), (449, 450, 334, 333), (450, 451, 335, 334), (451, 452, 339, 335), (452, 442, 326, 339), (437, 453, 340, 409), (453, 444, 328, 340), (443, 454, 343, 415), (454, 436, 320, 343), (439, 455, 344, 411), (455, 440, 324, 344), (447, 456, 352, 331), (456, 438, 322, 352), (441, 457, 353, 413), (457, 448, 332, 353), (412, 351, 355, 420, 429, 325), (273, 267, 265, 269), (430, 308, 28, 41), (430, 286, 287, 308), (258, 431, 261, 253), (431, 81, 25, 261), (434, 432, 250, 251, 85), (434, 85, 26, 84), (432, 433, 250), (435, 38, 22, 302), (435, 302, 289, 290), (429, 420, 448, 457), (325, 429, 457, 441), (428, 410, 438, 456), (419, 428, 456, 447), (427, 412, 440, 455), (323, 427, 455, 439), (426, 408, 436, 454), (327, 426, 454, 443), (425, 416, 444, 453), (321, 425, 453, 437), (424, 414, 442, 452), (423, 424, 452, 451), (422, 423, 451, 450), (421, 422, 450, 449), (420, 421, 449, 448), (418, 419, 447, 446), (417, 418, 446, 445), (416, 417, 445, 444), (414, 327, 443, 442), (412, 325, 441, 440), (410, 323, 439, 438), (408, 321, 437, 436)])
me_cube_001.polygons.foreach_set('use_smooth', [True] * 445)
_uv = me_cube_001.uv_layers.new(name='UVMap')
_uv.uv.foreach_set('vector', [0.1329, 0.7924, 0.1329, 0.8658, 0.04243, 0.8658, 0.03521, 0.7924, 0.4388, 0.8702, 0.4243, 0.9092, 0.3785, 0.912, 0.3857, 0.8736, 0.1292, 0.3012, 0.1292, 0.3754, 0.0326, 0.3754, 0.02729, 0.3012, 0.4494, 0.1655, 0.4304, 0.2028, 0.3867, 0.2059, 0.3987, 0.1683, 0.5038, 0.7465, 0.4647, 0.7511, 0.4632, 0.7424, 0.5025, 0.7382, 0.4688, 0.9189, 0.518, 0.9158, 0.5147, 0.9289, 0.4646, 0.9316, 0.4717, 0.9061, 0.5201, 0.9025, 0.518, 0.9158, 0.4688, 0.9189, 0.8789, 0.223, 0.9276, 0.225, 0.9337, 0.2374, 0.8843, 0.2357, 0.5147, 0.9289, 0.6701, 0.9238, 0.671, 0.9385, 0.5104, 0.9424, 0.4896, 0.03453, 0.4476, 0.03514, 0.4533, 0.0259, 0.4907, 0.0241, 0.809, 0.7237, 0.759, 0.7203, 0.756, 0.7091, 0.8093, 0.7132, 0.759, 0.7203, 0.6553, 0.7224, 0.6545, 0.7119, 0.756, 0.7091, 0.8582, 0.1615, 0.8715, 0.1985, 0.8231, 0.1953, 0.8129, 0.1578, 0.8129, 0.1578, 0.8231, 0.1953, 0.6753, 0.1915, 0.6775, 0.1523, 0.6775, 0.1523, 0.6753, 0.1915, 0.527, 0.1957, 0.5428, 0.1569, 0.8477, 0.8646, 0.8664, 0.9062, 0.8173, 0.9023, 0.8006, 0.8604, 0.8006, 0.8604, 0.8173, 0.9023, 0.6683, 0.898, 0.6652, 0.8559, 0.6652, 0.8559, 0.6683, 0.898, 0.5201, 0.9025, 0.5294, 0.862, 0.7838, 0.3155, 0.8156, 0.4133, 0.7916, 0.4155, 0.7708, 0.3335, 0.4382, 0.3393, 0.4881, 0.344, 0.478, 0.3556, 0.4472, 0.3499, 0.5351, 0.5457, 0.6068, 0.545, 0.6087, 0.6552, 0.5292, 0.6543, 0.6068, 0.545, 0.6757, 0.5451, 0.6849, 0.6479, 0.6087, 0.6552, 0.1292, 0.03513, 0.02316, 0.03513, 0.03261, 0.01165, 0.1292, 0.01165, 0.4637, 0.7322, 0.4193, 0.7345, 0.4298, 0.7216, 0.463, 0.7205, 0.6844, 0.02858, 0.581, 0.02686, 0.5838, 0.01681, 0.6849, 0.01935, 0.6553, 0.7224, 0.5509, 0.7238, 0.5547, 0.7116, 0.6545, 0.7119, 0.7884, 0.02972, 0.6844, 0.02858, 0.6849, 0.01935, 0.7842, 0.01876, 0.8363, 0.03445, 0.7884, 0.02972, 0.7842, 0.01876, 0.837, 0.02468, 0.4172, 0.3099, 0.4504, 0.3068, 0.4868, 0.3088, 0.4872, 0.3252, 0.4248, 0.323, 0.5127, 0.3404, 0.5211, 0.429, 0.5073, 0.4288, 0.5003, 0.3451, 0.9458, 0.8724, 0.9588, 0.913, 0.9146, 0.9098, 0.8947, 0.8695, 0.8947, 0.8695, 0.9146, 0.9098, 0.8664, 0.9062, 0.8477, 0.8646, 0.1329, 0.5331, 0.03181, 0.5331, 0.04243, 0.5169, 0.1329, 0.5169, 0.8934, 0.7288, 0.851, 0.7282, 0.8499, 0.7165, 0.8875, 0.7183, 0.03765, 0.9171, 0.1329, 0.9171, 0.1329, 0.9369, 0.04243, 0.9369, 0.9276, 0.225, 0.9847, 0.2282, 0.9878, 0.2401, 0.9337, 0.2374, 0.851, 0.7282, 0.809, 0.7237, 0.8093, 0.7132, 0.8499, 0.7165, 0.581, 0.02686, 0.5312, 0.03015, 0.5309, 0.02082, 0.5838, 0.01681, 0.5428, 0.1569, 0.527, 0.1957, 0.4782, 0.1994, 0.4961, 0.1608, 0.4961, 0.1608, 0.4782, 0.1994, 0.4304, 0.2028, 0.4494, 0.1655, 0.8778, 0.9318, 0.9272, 0.9343, 0.9353, 0.9467, 0.8855, 0.9446, 0.1329, 0.9171, 0.2234, 0.9171, 0.2234, 0.9369, 0.1329, 0.9369, 0.6701, 0.9238, 0.8268, 0.9288, 0.8333, 0.9423, 0.671, 0.9385, 0.9272, 0.9343, 0.9863, 0.9391, 0.9904, 0.9498, 0.9353, 0.9467, 0.4881, 0.344, 0.4382, 0.3393, 0.4248, 0.323, 0.4872, 0.3252, 0.4843, 0.6772, 0.4436, 0.6786, 0.4068, 0.6743, 0.4155, 0.66, 0.4852, 0.6587, 0.4005, 0.4198, 0.4248, 0.323, 0.4382, 0.3393, 0.4186, 0.4219, 0.4155, 0.66, 0.3932, 0.5535, 0.4136, 0.5529, 0.4309, 0.6422, 0.5312, 0.03015, 0.4896, 0.03453, 0.4907, 0.0241, 0.5309, 0.02082, 0.3228, 0.5331, 0.2234, 0.5331, 0.2234, 0.5169, 0.3139, 0.5169, 0.6032, 0.3214, 0.6791, 0.3227, 0.6736, 0.4275, 0.605, 0.4291, 0.605, 0.4291, 0.6736, 0.4275, 0.6757, 0.5451, 0.6068, 0.545, 0.5264, 0.3289, 0.6032, 0.3214, 0.605, 0.4291, 0.5361, 0.429, 0.5361, 0.429, 0.605, 0.4291, 0.6068, 0.545, 0.5351, 0.5457, 0.5193, 0.5458, 0.5139, 0.6416, 0.5004, 0.6365, 0.5046, 0.546, 0.6973, 0.6381, 0.6891, 0.5448, 0.6985, 0.5447, 0.7065, 0.6355, 0.6871, 0.4272, 0.6921, 0.3327, 0.7013, 0.3356, 0.6966, 0.427, 0.2234, 0.5331, 0.1329, 0.5331, 0.1329, 0.5169, 0.2234, 0.5169, 0.3336, 0.03513, 0.2257, 0.03513, 0.2257, 0.01165, 0.3223, 0.01165, 0.5183, 0.2209, 0.6739, 0.2162, 0.6732, 0.2306, 0.5123, 0.2342, 0.02325, 0.4274, 0.1292, 0.4274, 0.1292, 0.4513, 0.0326, 0.4513, 0.2234, 0.9171, 0.3227, 0.9171, 0.3139, 0.9369, 0.2234, 0.9369, 0.8268, 0.9288, 0.8778, 0.9318, 0.8855, 0.9446, 0.8333, 0.9423, 0.4188, 0.2262, 0.4677, 0.2238, 0.4604, 0.2363, 0.4112, 0.2383, 0.6739, 0.2162, 0.8289, 0.2206, 0.8333, 0.2339, 0.6732, 0.2306, 0.4677, 0.2238, 0.5183, 0.2209, 0.5123, 0.2342, 0.4604, 0.2363, 0.8289, 0.2206, 0.8789, 0.223, 0.8843, 0.2357, 0.8333, 0.2339, 0.33, 0.3012, 0.3223, 0.3754, 0.2257, 0.3754, 0.2257, 0.3012, 0.2257, 0.3012, 0.2257, 0.3754, 0.1292, 0.3754, 0.1292, 0.3012, 0.3189, 0.7924, 0.3139, 0.8658, 0.2234, 0.8658, 0.2234, 0.7924, 0.2234, 0.7924, 0.2234, 0.8658, 0.1329, 0.8658, 0.1329, 0.7924, 0.1292, 0.4274, 0.2257, 0.4274, 0.2257, 0.4513, 0.1292, 0.4513, 0.3591, 0.9375, 0.416, 0.9339, 0.41, 0.9465, 0.3562, 0.9496, 0.2257, 0.4274, 0.3274, 0.4274, 0.3223, 0.4513, 0.2257, 0.4513, 0.416, 0.9339, 0.4646, 0.9316, 0.4592, 0.9445, 0.41, 0.9465, 0.763, 0.6912, 0.7208, 0.6847, 0.7241, 0.6564, 0.7973, 0.6607, 0.7991, 0.6926, 0.4155, 0.66, 0.4309, 0.6422, 0.4855, 0.6377, 0.4852, 0.6587, 0.2257, 0.03513, 0.1292, 0.03513, 0.1292, 0.01165, 0.2257, 0.01165, 0.9194, 0.03956, 0.8752, 0.03742, 0.8754, 0.02701, 0.9085, 0.0279, 0.8752, 0.03742, 0.8363, 0.03445, 0.837, 0.02468, 0.8754, 0.02701, 0.5509, 0.7238, 0.5028, 0.729, 0.5017, 0.7179, 0.5547, 0.7116, 0.8156, 0.4133, 0.815, 0.5512, 0.7914, 0.5498, 0.7916, 0.4155, 0.9563, 0.1682, 0.9646, 0.2038, 0.9189, 0.2014, 0.9033, 0.1652, 0.9033, 0.1652, 0.9189, 0.2014, 0.8715, 0.1985, 0.8582, 0.1615, 0.3603, 0.2306, 0.4188, 0.2262, 0.4112, 0.2383, 0.3568, 0.2412, 0.4646, 0.9316, 0.5147, 0.9289, 0.5104, 0.9424, 0.4592, 0.9445, 0.5294, 0.862, 0.5201, 0.9025, 0.4717, 0.9061, 0.484, 0.8662, 0.484, 0.8662, 0.4717, 0.9061, 0.4243, 0.9092, 0.4388, 0.8702, 0.8946, 0.7578, 0.8528, 0.747, 0.8531, 0.7383, 0.8973, 0.7458, 0.8531, 0.7383, 0.81, 0.7324, 0.809, 0.7237, 0.851, 0.7282, 0.8528, 0.747, 0.8093, 0.7403, 0.81, 0.7324, 0.8531, 0.7383, 0.5774, 0.03494, 0.5306, 0.03829, 0.5312, 0.03015, 0.581, 0.02686, 0.575, 0.04188, 0.5311, 0.04527, 0.5306, 0.03829, 0.5774, 0.03494, 0.5306, 0.03829, 0.4879, 0.0439, 0.4896, 0.03453, 0.5312, 0.03015, 0.5311, 0.04527, 0.4879, 0.05167, 0.4879, 0.0439, 0.5306, 0.03829, 0.3228, 0.5642, 0.2234, 0.5642, 0.2234, 0.5331, 0.3228, 0.5331, 0.3161, 0.5846, 0.2234, 0.5846, 0.2234, 0.5642, 0.3228, 0.5642, 0.2234, 0.5642, 0.1329, 0.5642, 0.1329, 0.5331, 0.2234, 0.5331, 0.2234, 0.5846, 0.1329, 0.5846, 0.1329, 0.5642, 0.2234, 0.5642, 0.3336, 0.07114, 0.2257, 0.07114, 0.2257, 0.03513, 0.3336, 0.03513, 0.3251, 0.08342, 0.2257, 0.08342, 0.2257, 0.07114, 0.3336, 0.07114, 0.2257, 0.07114, 0.1292, 0.07114, 0.1292, 0.03513, 0.2257, 0.03513, 0.2257, 0.08342, 0.1292, 0.08342, 0.1292, 0.07114, 0.2257, 0.07114, 0.9203, 0.05681, 0.8758, 0.04684, 0.8752, 0.03742, 0.9194, 0.03956, 0.9163, 0.0635, 0.8749, 0.05467, 0.8758, 0.04684, 0.9203, 0.05681, 0.8758, 0.04684, 0.8367, 0.04309, 0.8363, 0.03445, 0.8752, 0.03742, 0.8749, 0.05467, 0.8359, 0.0504, 0.8367, 0.04309, 0.8758, 0.04684, 0.5464, 0.7333, 0.5025, 0.7382, 0.5028, 0.729, 0.5509, 0.7238, 0.5439, 0.7417, 0.5038, 0.7465, 0.5025, 0.7382, 0.5464, 0.7333, 0.5025, 0.7382, 0.4632, 0.7424, 0.4637, 0.7322, 0.5028, 0.729, 0.5028, 0.729, 0.4637, 0.7322, 0.463, 0.7205, 0.5017, 0.7179, 0.8973, 0.7458, 0.8531, 0.7383, 0.851, 0.7282, 0.8934, 0.7288, 0.1329, 0.5846, 0.03977, 0.5846, 0.03181, 0.5642, 0.1329, 0.5642, 0.1329, 0.5642, 0.03181, 0.5642, 0.03181, 0.5331, 0.1329, 0.5331, 0.8359, 0.0504, 0.7959, 0.04601, 0.793, 0.03854, 0.8367, 0.04309, 0.8367, 0.04309, 0.793, 0.03854, 0.7884, 0.02972, 0.8363, 0.03445, 0.7959, 0.04601, 0.6836, 0.04351, 0.684, 0.03664, 0.793, 0.03854, 0.793, 0.03854, 0.684, 0.03664, 0.6844, 0.02858, 0.7884, 0.02972, 0.6565, 0.7388, 0.5439, 0.7417, 0.5464, 0.7333, 0.6558, 0.731, 0.6558, 0.731, 0.5464, 0.7333, 0.5509, 0.7238, 0.6553, 0.7224, 0.6836, 0.04351, 0.575, 0.04188, 0.5774, 0.03494, 0.684, 0.03664, 0.684, 0.03664, 0.5774, 0.03494, 0.581, 0.02686, 0.6844, 0.02858, 0.4647, 0.7511, 0.4232, 0.7606, 0.4183, 0.7531, 0.4632, 0.7424, 0.4632, 0.7424, 0.4183, 0.7531, 0.4193, 0.7345, 0.4637, 0.7322, 0.1292, 0.08342, 0.03024, 0.08342, 0.02316, 0.07114, 0.1292, 0.07114, 0.1292, 0.07114, 0.02316, 0.07114, 0.02316, 0.03513, 0.1292, 0.03513, 0.7652, 0.7368, 0.6565, 0.7388, 0.6558, 0.731, 0.7628, 0.729, 0.7628, 0.729, 0.6558, 0.731, 0.6553, 0.7224, 0.759, 0.7203, 0.8093, 0.7403, 0.7652, 0.7368, 0.7628, 0.729, 0.81, 0.7324, 0.81, 0.7324, 0.7628, 0.729, 0.759, 0.7203, 0.809, 0.7237, 0.4879, 0.05167, 0.4467, 0.06193, 0.4442, 0.05098, 0.4879, 0.0439, 0.4879, 0.0439, 0.4442, 0.05098, 0.4476, 0.03514, 0.4896, 0.03453, 0.5037, 0.7531, 0.4986, 0.788, 0.4577, 0.7927, 0.4647, 0.7578, 0.4986, 0.788, 0.4923, 0.8241, 0.4489, 0.8279, 0.4577, 0.7927, 0.4923, 0.8241, 0.484, 0.8662, 0.4388, 0.8702, 0.4489, 0.8279, 0.5429, 0.7483, 0.5394, 0.7833, 0.4986, 0.788, 0.5037, 0.7531, 0.5394, 0.7833, 0.5352, 0.8224, 0.4923, 0.8241, 0.4986, 0.788, 0.5352, 0.8224, 0.5294, 0.862, 0.484, 0.8662, 0.4923, 0.8241, 0.8752, 0.06082, 0.8828, 0.09309, 0.842, 0.08883, 0.8362, 0.05644, 0.8828, 0.09309, 0.8924, 0.1259, 0.849, 0.1224, 0.842, 0.08883, 0.8924, 0.1259, 0.9033, 0.1652, 0.8582, 0.1615, 0.849, 0.1224, 0.9159, 0.06961, 0.9304, 0.09766, 0.8828, 0.09309, 0.8752, 0.06082, 0.9304, 0.09766, 0.9433, 0.1295, 0.8924, 0.1259, 0.8828, 0.09309, 0.9433, 0.1295, 0.9563, 0.1682, 0.9033, 0.1652, 0.8924, 0.1259, 0.2234, 0.5974, 0.2234, 0.6526, 0.1329, 0.6526, 0.1329, 0.5974, 0.2234, 0.6526, 0.2234, 0.7187, 0.1329, 0.7187, 0.1329, 0.6526, 0.2234, 0.7187, 0.2234, 0.7924, 0.1329, 0.7924, 0.1329, 0.7187, 0.3139, 0.5974, 0.3189, 0.6526, 0.2234, 0.6526, 0.2234, 0.5974, 0.3189, 0.6526, 0.3224, 0.7187, 0.2234, 0.7187, 0.2234, 0.6526, 0.3224, 0.7187, 0.3189, 0.7924, 0.2234, 0.7924, 0.2234, 0.7187, 0.2257, 0.09552, 0.2257, 0.1542, 0.1292, 0.1542, 0.1292, 0.09552, 0.2257, 0.1542, 0.2257, 0.22, 0.1292, 0.22, 0.1292, 0.1542, 0.2257, 0.22, 0.2257, 0.3012, 0.1292, 0.3012, 0.1292, 0.22, 0.3223, 0.09552, 0.33, 0.1542, 0.2257, 0.1542, 0.2257, 0.09552, 0.33, 0.1542, 0.3321, 0.22, 0.2257, 0.22, 0.2257, 0.1542, 0.3321, 0.22, 0.33, 0.3012, 0.2257, 0.3012, 0.2257, 0.22, 0.5304, 0.05131, 0.5207, 0.0849, 0.4763, 0.09106, 0.487, 0.05789, 0.5207, 0.0849, 0.5094, 0.1226, 0.4643, 0.1262, 0.4763, 0.09106, 0.5094, 0.1226, 0.4961, 0.1608, 0.4494, 0.1655, 0.4643, 0.1262, 0.5734, 0.04788, 0.5648, 0.08123, 0.5207, 0.0849, 0.5304, 0.05131, 0.5648, 0.08123, 0.5546, 0.1187, 0.5094, 0.1226, 0.5207, 0.0849, 0.5546, 0.1187, 0.5428, 0.1569, 0.4961, 0.1608, 0.5094, 0.1226, 0.8538, 0.7538, 0.8657, 0.7895, 0.8209, 0.783, 0.8101, 0.7469, 0.8657, 0.7895, 0.8786, 0.8272, 0.8333, 0.8235, 0.8209, 0.783, 0.8786, 0.8272, 0.8947, 0.8695, 0.8477, 0.8646, 0.8333, 0.8235, 0.8939, 0.7652, 0.9131, 0.7954, 0.8657, 0.7895, 0.8538, 0.7538, 0.9131, 0.7954, 0.9307, 0.8317, 0.8786, 0.8272, 0.8657, 0.7895, 0.9307, 0.8317, 0.9458, 0.8724, 0.8947, 0.8695, 0.8786, 0.8272, 0.657, 0.7451, 0.6594, 0.7791, 0.5394, 0.7833, 0.5429, 0.7483, 0.6594, 0.7791, 0.6623, 0.8171, 0.5352, 0.8224, 0.5394, 0.7833, 0.6623, 0.8171, 0.6652, 0.8559, 0.5294, 0.862, 0.5352, 0.8224, 0.7669, 0.7434, 0.7765, 0.7792, 0.6594, 0.7791, 0.657, 0.7451, 0.7765, 0.7792, 0.7877, 0.8195, 0.6623, 0.8171, 0.6594, 0.7791, 0.7877, 0.8195, 0.8006, 0.8604, 0.6652, 0.8559, 0.6623, 0.8171, 0.8101, 0.7469, 0.8209, 0.783, 0.7765, 0.7792, 0.7669, 0.7434, 0.8209, 0.783, 0.8333, 0.8235, 0.7877, 0.8195, 0.7765, 0.7792, 0.8333, 0.8235, 0.8477, 0.8646, 0.8006, 0.8604, 0.7877, 0.8195, 0.6832, 0.04933, 0.6816, 0.08089, 0.5648, 0.08123, 0.5734, 0.04788, 0.6816, 0.08089, 0.6795, 0.1162, 0.5546, 0.1187, 0.5648, 0.08123, 0.6795, 0.1162, 0.6775, 0.1523, 0.5428, 0.1569, 0.5546, 0.1187, 0.7971, 0.05208, 0.8013, 0.08453, 0.6816, 0.08089, 0.6832, 0.04933, 0.8013, 0.08453, 0.8062, 0.1209, 0.6795, 0.1162, 0.6816, 0.08089, 0.8062, 0.1209, 0.8129, 0.1578, 0.6775, 0.1523, 0.6795, 0.1162, 0.8362, 0.05644, 0.842, 0.08883, 0.8013, 0.08453, 0.7971, 0.05208, 0.842, 0.08883, 0.849, 0.1224, 0.8062, 0.1209, 0.8013, 0.08453, 0.849, 0.1224, 0.8582, 0.1615, 0.8129, 0.1578, 0.8062, 0.1209, 0.487, 0.05789, 0.4763, 0.09106, 0.4293, 0.09668, 0.4476, 0.06868, 0.4763, 0.09106, 0.4643, 0.1262, 0.4129, 0.1304, 0.4293, 0.09668, 0.4643, 0.1262, 0.4494, 0.1655, 0.3987, 0.1683, 0.4129, 0.1304, 0.1292, 0.09552, 0.1292, 0.1542, 0.02729, 0.1542, 0.03261, 0.09552, 0.1292, 0.1542, 0.1292, 0.22, 0.02479, 0.2205, 0.02729, 0.1542, 0.1292, 0.22, 0.1292, 0.3012, 0.02729, 0.3012, 0.02479, 0.2205, 0.4647, 0.7578, 0.4577, 0.7927, 0.41, 0.7977, 0.4239, 0.7673, 0.4577, 0.7927, 0.4489, 0.8279, 0.3972, 0.8316, 0.41, 0.7977, 0.4489, 0.8279, 0.4388, 0.8702, 0.3857, 0.8736, 0.3972, 0.8316, 0.1329, 0.5974, 0.1329, 0.6526, 0.03521, 0.6526, 0.04243, 0.5974, 0.1329, 0.6526, 0.1329, 0.7187, 0.03194, 0.7187, 0.03521, 0.6526, 0.1329, 0.7187, 0.1329, 0.7924, 0.03521, 0.7924, 0.03194, 0.7187, 0.1331, 0.5914, 0.1329, 0.5974, 0.04243, 0.5974, 0.043, 0.5914, 0.4662, 0.7544, 0.4647, 0.7578, 0.4239, 0.7673, 0.4259, 0.7635, 0.1294, 0.088, 0.1292, 0.09552, 0.03261, 0.09552, 0.03322, 0.088, 0.489, 0.05459, 0.487, 0.05789, 0.4476, 0.06868, 0.4492, 0.06562, 0.8349, 0.05319, 0.8362, 0.05644, 0.7971, 0.05208, 0.7962, 0.04886, 0.7962, 0.04886, 0.7971, 0.05208, 0.6832, 0.04933, 0.6834, 0.0462, 0.6834, 0.0462, 0.6832, 0.04933, 0.5734, 0.04788, 0.5747, 0.04458, 0.8083, 0.7433, 0.8101, 0.7469, 0.7669, 0.7434, 0.7656, 0.7398, 0.7656, 0.7398, 0.7669, 0.7434, 0.657, 0.7451, 0.6568, 0.7418, 0.6568, 0.7418, 0.657, 0.7451, 0.5429, 0.7483, 0.5437, 0.7449, 0.8921, 0.7619, 0.8939, 0.7652, 0.8538, 0.7538, 0.8516, 0.7503, 0.8516, 0.7503, 0.8538, 0.7538, 0.8101, 0.7469, 0.8083, 0.7433, 0.5747, 0.04458, 0.5734, 0.04788, 0.5304, 0.05131, 0.532, 0.04797, 0.532, 0.04797, 0.5304, 0.05131, 0.487, 0.05789, 0.489, 0.05459, 0.3217, 0.088, 0.3223, 0.09552, 0.2257, 0.09552, 0.2255, 0.088, 0.2255, 0.088, 0.2257, 0.09552, 0.1292, 0.09552, 0.1294, 0.088, 0.3133, 0.5914, 0.3139, 0.5974, 0.2234, 0.5974, 0.2232, 0.5914, 0.2232, 0.5914, 0.2234, 0.5974, 0.1329, 0.5974, 0.1331, 0.5914, 0.9139, 0.06603, 0.9159, 0.06961, 0.8752, 0.06082, 0.8736, 0.05759, 0.8736, 0.05759, 0.8752, 0.06082, 0.8362, 0.05644, 0.8349, 0.05319, 0.5437, 0.7449, 0.5429, 0.7483, 0.5037, 0.7531, 0.505, 0.7496, 0.505, 0.7496, 0.5037, 0.7531, 0.4647, 0.7578, 0.4662, 0.7544, 0.489, 0.05459, 0.4492, 0.06562, 0.4467, 0.06193, 0.4879, 0.05167, 0.8083, 0.7433, 0.7656, 0.7398, 0.7652, 0.7368, 0.8093, 0.7403, 0.7656, 0.7398, 0.6568, 0.7418, 0.6565, 0.7388, 0.7652, 0.7368, 0.1294, 0.088, 0.03322, 0.088, 0.03024, 0.08342, 0.1292, 0.08342, 0.4662, 0.7544, 0.4259, 0.7635, 0.4232, 0.7606, 0.4647, 0.7511, 0.6834, 0.0462, 0.5747, 0.04458, 0.575, 0.04188, 0.6836, 0.04351, 0.6568, 0.7418, 0.5437, 0.7449, 0.5439, 0.7417, 0.6565, 0.7388, 0.7962, 0.04886, 0.6834, 0.0462, 0.6836, 0.04351, 0.7959, 0.04601, 0.8349, 0.05319, 0.7962, 0.04886, 0.7959, 0.04601, 0.8359, 0.0504, 0.1331, 0.5914, 0.043, 0.5914, 0.03977, 0.5846, 0.1329, 0.5846, 0.5437, 0.7449, 0.505, 0.7496, 0.5038, 0.7465, 0.5439, 0.7417, 0.8736, 0.05759, 0.8349, 0.05319, 0.8359, 0.0504, 0.8749, 0.05467, 0.9139, 0.06603, 0.8736, 0.05759, 0.8749, 0.05467, 0.9163, 0.0635, 0.2255, 0.088, 0.1294, 0.088, 0.1292, 0.08342, 0.2257, 0.08342, 0.3217, 0.088, 0.2255, 0.088, 0.2257, 0.08342, 0.3251, 0.08342, 0.2232, 0.5914, 0.1331, 0.5914, 0.1329, 0.5846, 0.2234, 0.5846, 0.3133, 0.5914, 0.2232, 0.5914, 0.2234, 0.5846, 0.3161, 0.5846, 0.532, 0.04797, 0.489, 0.05459, 0.4879, 0.05167, 0.5311, 0.04527, 0.5747, 0.04458, 0.532, 0.04797, 0.5311, 0.04527, 0.575, 0.04188, 0.8516, 0.7503, 0.8083, 0.7433, 0.8093, 0.7403, 0.8528, 0.747, 0.8921, 0.7619, 0.8516, 0.7503, 0.8528, 0.747, 0.8946, 0.7578, 0.505, 0.7496, 0.4662, 0.7544, 0.4647, 0.7511, 0.5038, 0.7465, 0.742, 0.3519, 0.7559, 0.3525, 0.764, 0.3972, 0.744, 0.4004, 0.4563, 0.36, 0.4716, 0.3619, 0.4699, 0.4056, 0.4496, 0.4027, 0.7599, 0.4266, 0.7916, 0.4155, 0.7914, 0.5498, 0.7616, 0.5403, 0.6966, 0.427, 0.7224, 0.4224, 0.7264, 0.5471, 0.6985, 0.5447, 0.7224, 0.4224, 0.7599, 0.4266, 0.7616, 0.5403, 0.7264, 0.5471, 0.7013, 0.3356, 0.7233, 0.3347, 0.7224, 0.4224, 0.6966, 0.427, 0.7726, 0.4011, 0.7565, 0.4093, 0.7345, 0.4094, 0.744, 0.4004, 0.764, 0.3972, 0.6985, 0.5447, 0.7264, 0.5471, 0.7253, 0.6362, 0.7065, 0.6355, 0.7464, 0.5657, 0.7656, 0.5689, 0.7612, 0.6136, 0.745, 0.6154, 0.815, 0.5512, 0.7973, 0.6607, 0.7796, 0.6369, 0.7914, 0.5498, 0.6891, 0.5448, 0.6871, 0.4272, 0.6966, 0.427, 0.6985, 0.5447, 0.6757, 0.5451, 0.6736, 0.4275, 0.6871, 0.4272, 0.6891, 0.5448, 0.7708, 0.3335, 0.7604, 0.3457, 0.7356, 0.3452, 0.7244, 0.3356, 0.7237, 0.3345, 0.839, 0.5525, 0.8186, 0.6681, 0.7973, 0.6607, 0.815, 0.5512, 0.7796, 0.6369, 0.7253, 0.6362, 0.7374, 0.6241, 0.7666, 0.6203, 0.839, 0.4103, 0.839, 0.5525, 0.815, 0.5512, 0.8156, 0.4133, 0.7973, 0.6607, 0.7241, 0.6564, 0.7253, 0.6362, 0.7796, 0.6369, 0.7838, 0.3155, 0.7708, 0.3335, 0.7237, 0.3345, 0.72, 0.3139, 0.6736, 0.4275, 0.6791, 0.3227, 0.6921, 0.3327, 0.6871, 0.4272, 0.6849, 0.6479, 0.6757, 0.5451, 0.6891, 0.5448, 0.6973, 0.6381, 0.7978, 0.2939, 0.839, 0.4103, 0.8156, 0.4133, 0.7838, 0.3155, 0.7583, 0.5571, 0.7738, 0.5645, 0.7656, 0.5689, 0.7464, 0.5657, 0.7372, 0.5573, 0.7738, 0.5645, 0.7666, 0.6203, 0.7612, 0.6136, 0.7656, 0.5689, 0.7374, 0.6241, 0.7372, 0.5573, 0.7464, 0.5657, 0.745, 0.6154, 0.7616, 0.5403, 0.7914, 0.5498, 0.7738, 0.5645, 0.7583, 0.5571, 0.7253, 0.6362, 0.7264, 0.5471, 0.7372, 0.5573, 0.7374, 0.6241, 0.7914, 0.5498, 0.7796, 0.6369, 0.7666, 0.6203, 0.7738, 0.5645, 0.7264, 0.5471, 0.7616, 0.5403, 0.7583, 0.5571, 0.7372, 0.5573, 0.7356, 0.3452, 0.7604, 0.3457, 0.7559, 0.3525, 0.742, 0.3519, 0.7604, 0.3457, 0.7726, 0.4011, 0.764, 0.3972, 0.7559, 0.3525, 0.7345, 0.4094, 0.7356, 0.3452, 0.742, 0.3519, 0.744, 0.4004, 0.7916, 0.4155, 0.7599, 0.4266, 0.7565, 0.4093, 0.7726, 0.4011, 0.7224, 0.4224, 0.7233, 0.3347, 0.7244, 0.3356, 0.7356, 0.3452, 0.7345, 0.4094, 0.7708, 0.3335, 0.7916, 0.4155, 0.7726, 0.4011, 0.7604, 0.3457, 0.7599, 0.4266, 0.7224, 0.4224, 0.7345, 0.4094, 0.7565, 0.4093, 0.4862, 0.5477, 0.5046, 0.546, 0.5004, 0.6365, 0.4855, 0.6377, 0.478, 0.3556, 0.475, 0.4112, 0.4699, 0.4056, 0.4716, 0.3619, 0.4724, 0.5653, 0.4749, 0.6248, 0.468, 0.6179, 0.4671, 0.5711, 0.4749, 0.6248, 0.4412, 0.6305, 0.4515, 0.6198, 0.468, 0.6179, 0.4508, 0.4318, 0.4879, 0.4276, 0.4862, 0.5477, 0.4486, 0.5437, 0.475, 0.4112, 0.4575, 0.4158, 0.4384, 0.4097, 0.4496, 0.4027, 0.4699, 0.4056, 0.4186, 0.4219, 0.4508, 0.4318, 0.4486, 0.5437, 0.4136, 0.5529, 0.4881, 0.344, 0.5003, 0.3451, 0.5073, 0.4288, 0.4879, 0.4276, 0.4879, 0.4276, 0.5073, 0.4288, 0.5046, 0.546, 0.4862, 0.5477, 0.3932, 0.5535, 0.4005, 0.4198, 0.4186, 0.4219, 0.4136, 0.5529, 0.5211, 0.429, 0.5193, 0.5458, 0.5046, 0.546, 0.5073, 0.4288, 0.4343, 0.5663, 0.4544, 0.5604, 0.4724, 0.5653, 0.4671, 0.5711, 0.4458, 0.5738, 0.4472, 0.3499, 0.478, 0.3556, 0.4716, 0.3619, 0.4563, 0.36, 0.4671, 0.5711, 0.468, 0.6179, 0.4515, 0.6198, 0.4458, 0.5738, 0.4384, 0.4097, 0.4472, 0.3499, 0.4563, 0.36, 0.4496, 0.4027, 0.4412, 0.6305, 0.4343, 0.5663, 0.4458, 0.5738, 0.4515, 0.6198, 0.5361, 0.429, 0.5351, 0.5457, 0.5193, 0.5458, 0.5211, 0.429, 0.3802, 0.5543, 0.3882, 0.4182, 0.4005, 0.4198, 0.3932, 0.5535, 0.4309, 0.6422, 0.4412, 0.6305, 0.4749, 0.6248, 0.4855, 0.6377, 0.5351, 0.5457, 0.5292, 0.6543, 0.5139, 0.6416, 0.5193, 0.5458, 0.4045, 0.6669, 0.3802, 0.5543, 0.3932, 0.5535, 0.4155, 0.66, 0.3882, 0.4182, 0.4151, 0.3163, 0.4248, 0.323, 0.4005, 0.4198, 0.5264, 0.3289, 0.5361, 0.429, 0.5211, 0.429, 0.5127, 0.3404, 0.7188, 0.2833, 0.7614, 0.2839, 0.7978, 0.2939, 0.7838, 0.3155, 0.72, 0.3139, 0.4879, 0.4276, 0.4508, 0.4318, 0.4575, 0.4158, 0.475, 0.4112, 0.4186, 0.4219, 0.4382, 0.3393, 0.4472, 0.3499, 0.4384, 0.4097, 0.4508, 0.4318, 0.4186, 0.4219, 0.4384, 0.4097, 0.4575, 0.4158, 0.4881, 0.344, 0.4879, 0.4276, 0.475, 0.4112, 0.478, 0.3556, 0.4136, 0.5529, 0.4486, 0.5437, 0.4544, 0.5604, 0.4343, 0.5663, 0.4309, 0.6422, 0.4136, 0.5529, 0.4343, 0.5663, 0.4412, 0.6305, 0.4486, 0.5437, 0.4862, 0.5477, 0.4724, 0.5653, 0.4544, 0.5604, 0.4862, 0.5477, 0.4855, 0.6377, 0.4749, 0.6248, 0.4724, 0.5653, 0.947, 0.5667, 0.947, 0.5876, 0.947, 0.5895, 0.8919, 0.5895, 0.8919, 0.5876, 0.8919, 0.5666, 0.8919, 0.404, 0.8919, 0.4247, 0.8571, 0.4247, 0.8571, 0.404, 0.8919, 0.4247, 0.8919, 0.4852, 0.8571, 0.4851, 0.8571, 0.4247, 0.8919, 0.4852, 0.8919, 0.5457, 0.8571, 0.5457, 0.8571, 0.4851, 0.8919, 0.5457, 0.8919, 0.5666, 0.8571, 0.5666, 0.8571, 0.5457, 0.9818, 0.5667, 0.9818, 0.5876, 0.9818, 0.5896, 0.947, 0.5895, 0.947, 0.5876, 0.947, 0.5667, 0.9818, 0.5457, 0.9818, 0.5667, 0.947, 0.5667, 0.947, 0.5457, 0.947, 0.5457, 0.947, 0.5667, 0.8919, 0.5666, 0.8919, 0.5457, 0.9818, 0.4852, 0.9818, 0.5457, 0.947, 0.5457, 0.947, 0.4852, 0.947, 0.4852, 0.947, 0.5457, 0.8919, 0.5457, 0.8919, 0.4852, 0.9818, 0.4248, 0.9818, 0.4852, 0.947, 0.4852, 0.947, 0.4248, 0.947, 0.4248, 0.947, 0.4852, 0.8919, 0.4852, 0.8919, 0.4247, 0.9818, 0.4041, 0.9818, 0.4248, 0.947, 0.4248, 0.9471, 0.4041, 0.9471, 0.4041, 0.947, 0.4248, 0.8919, 0.4247, 0.8919, 0.404, 0.9819, 0.3821, 0.9819, 0.3834, 0.9818, 0.4041, 0.9471, 0.4041, 0.9471, 0.3834, 0.9471, 0.382, 0.8919, 0.5876, 0.8919, 0.5895, 0.8571, 0.5895, 0.8571, 0.5876, 0.8571, 0.5666, 0.8919, 0.5666, 0.9471, 0.382, 0.9471, 0.3834, 0.9471, 0.4041, 0.8919, 0.404, 0.8919, 0.3833, 0.8919, 0.382, 0.3867, 0.2059, 0.4304, 0.2028, 0.4256, 0.215, 0.3678, 0.2194, 0.3678, 0.2194, 0.4256, 0.215, 0.4188, 0.2262, 0.3603, 0.2306, 0.4243, 0.9092, 0.4717, 0.9061, 0.4688, 0.9189, 0.4208, 0.9217, 0.4208, 0.9217, 0.4688, 0.9189, 0.4646, 0.9316, 0.416, 0.9339, 0.2257, 0.3754, 0.3223, 0.3754, 0.3274, 0.4041, 0.2257, 0.4041, 0.2257, 0.4041, 0.3274, 0.4041, 0.3274, 0.4274, 0.2257, 0.4274, 0.3785, 0.912, 0.4243, 0.9092, 0.4208, 0.9217, 0.3655, 0.926, 0.3655, 0.926, 0.4208, 0.9217, 0.416, 0.9339, 0.3591, 0.9375, 0.1292, 0.3754, 0.2257, 0.3754, 0.2257, 0.4041, 0.1292, 0.4041, 0.1292, 0.4041, 0.2257, 0.4041, 0.2257, 0.4274, 0.1292, 0.4274, 0.8231, 0.1953, 0.8715, 0.1985, 0.8744, 0.2112, 0.8252, 0.2084, 0.8252, 0.2084, 0.8744, 0.2112, 0.8789, 0.223, 0.8289, 0.2206, 0.4782, 0.1994, 0.527, 0.1957, 0.5236, 0.2087, 0.4739, 0.2121, 0.4739, 0.2121, 0.5236, 0.2087, 0.5183, 0.2209, 0.4677, 0.2238, 0.6753, 0.1915, 0.8231, 0.1953, 0.8252, 0.2084, 0.6747, 0.2034, 0.6747, 0.2034, 0.8252, 0.2084, 0.8289, 0.2206, 0.6739, 0.2162, 0.4304, 0.2028, 0.4782, 0.1994, 0.4739, 0.2121, 0.4256, 0.215, 0.4256, 0.215, 0.4739, 0.2121, 0.4677, 0.2238, 0.4188, 0.2262, 0.8173, 0.9023, 0.8664, 0.9062, 0.8714, 0.9191, 0.8213, 0.9156, 0.8213, 0.9156, 0.8714, 0.9191, 0.8778, 0.9318, 0.8268, 0.9288, 0.2234, 0.8658, 0.3139, 0.8658, 0.3227, 0.894, 0.2234, 0.894, 0.2234, 0.894, 0.3227, 0.894, 0.3227, 0.9171, 0.2234, 0.9171, 0.0326, 0.3754, 0.1292, 0.3754, 0.1292, 0.4041, 0.02325, 0.4041, 0.02325, 0.4041, 0.1292, 0.4041, 0.1292, 0.4274, 0.02325, 0.4274, 0.527, 0.1957, 0.6753, 0.1915, 0.6747, 0.2034, 0.5236, 0.2087, 0.5236, 0.2087, 0.6747, 0.2034, 0.6739, 0.2162, 0.5183, 0.2209, 0.9146, 0.9098, 0.9588, 0.913, 0.9786, 0.927, 0.9202, 0.9222, 0.9202, 0.9222, 0.9786, 0.927, 0.9863, 0.9391, 0.9272, 0.9343, 0.6683, 0.898, 0.8173, 0.9023, 0.8213, 0.9156, 0.6691, 0.91, 0.6691, 0.91, 0.8213, 0.9156, 0.8268, 0.9288, 0.6701, 0.9238, 0.1329, 0.8658, 0.2234, 0.8658, 0.2234, 0.894, 0.1329, 0.894, 0.1329, 0.894, 0.2234, 0.894, 0.2234, 0.9171, 0.1329, 0.9171, 0.8664, 0.9062, 0.9146, 0.9098, 0.9202, 0.9222, 0.8714, 0.9191, 0.8714, 0.9191, 0.9202, 0.9222, 0.9272, 0.9343, 0.8778, 0.9318, 0.9189, 0.2014, 0.9646, 0.2038, 0.9778, 0.2174, 0.9223, 0.2136, 0.9223, 0.2136, 0.9778, 0.2174, 0.9847, 0.2282, 0.9276, 0.225, 0.04243, 0.8658, 0.1329, 0.8658, 0.1329, 0.894, 0.03765, 0.894, 0.03765, 0.894, 0.1329, 0.894, 0.1329, 0.9171, 0.03765, 0.9171, 0.5201, 0.9025, 0.6683, 0.898, 0.6691, 0.91, 0.518, 0.9158, 0.518, 0.9158, 0.6691, 0.91, 0.6701, 0.9238, 0.5147, 0.9289, 0.8715, 0.1985, 0.9189, 0.2014, 0.9223, 0.2136, 0.8744, 0.2112, 0.8744, 0.2112, 0.9223, 0.2136, 0.9276, 0.225, 0.8789, 0.223, 0.1385, 0.9452, 0.06668, 0.9452, 0.04243, 0.9369, 0.1329, 0.9369, 0.4153, 0.9603, 0.3757, 0.9616, 0.3562, 0.9496, 0.41, 0.9465, 0.1351, 0.4602, 0.05847, 0.4602, 0.0326, 0.4513, 0.1292, 0.4513, 0.4166, 0.251, 0.3762, 0.2523, 0.3568, 0.2412, 0.4112, 0.2383, 0.8804, 0.9586, 0.8288, 0.9571, 0.8333, 0.9423, 0.8855, 0.9446, 0.8288, 0.9571, 0.6703, 0.9542, 0.671, 0.9385, 0.8333, 0.9423, 0.6703, 0.9542, 0.514, 0.957, 0.5104, 0.9424, 0.671, 0.9385, 0.8798, 0.2488, 0.8294, 0.2475, 0.8333, 0.2339, 0.8843, 0.2357, 0.8294, 0.2475, 0.6726, 0.2452, 0.6732, 0.2306, 0.8333, 0.2339, 0.6726, 0.2452, 0.5159, 0.2479, 0.5123, 0.2342, 0.6732, 0.2306, 0.5159, 0.2479, 0.4654, 0.2492, 0.4604, 0.2363, 0.5123, 0.2342, 0.4654, 0.2492, 0.4166, 0.251, 0.4112, 0.2383, 0.4604, 0.2363, 0.9708, 0.9619, 0.9298, 0.9605, 0.9353, 0.9467, 0.9904, 0.9498, 0.9298, 0.9605, 0.8804, 0.9586, 0.8855, 0.9446, 0.9353, 0.9467, 0.2897, 0.9452, 0.2179, 0.9452, 0.2234, 0.9369, 0.3139, 0.9369, 0.2179, 0.9452, 0.1385, 0.9452, 0.1329, 0.9369, 0.2234, 0.9369, 0.2964, 0.4602, 0.2198, 0.4602, 0.2257, 0.4513, 0.3223, 0.4513, 0.2198, 0.4602, 0.1351, 0.4602, 0.1292, 0.4513, 0.2257, 0.4513, 0.514, 0.957, 0.4641, 0.9584, 0.4592, 0.9445, 0.5104, 0.9424, 0.4641, 0.9584, 0.4153, 0.9603, 0.41, 0.9465, 0.4592, 0.9445, 0.9686, 0.2514, 0.9287, 0.2503, 0.9337, 0.2374, 0.9878, 0.2401, 0.9287, 0.2503, 0.8798, 0.2488, 0.8843, 0.2357, 0.9337, 0.2374, 0.1385, 0.9666, 0.07752, 0.9666, 0.06668, 0.9452, 0.1385, 0.9452, 0.4189, 0.9715, 0.3975, 0.9722, 0.3757, 0.9616, 0.4153, 0.9603, 0.1351, 0.4826, 0.07003, 0.4826, 0.05847, 0.4602, 0.1351, 0.4602, 0.4216, 0.2612, 0.3991, 0.2619, 0.3762, 0.2523, 0.4166, 0.251, 0.8752, 0.9696, 0.8246, 0.9685, 0.8288, 0.9571, 0.8804, 0.9586, 0.8246, 0.9685, 0.6696, 0.9664, 0.6703, 0.9542, 0.8288, 0.9571, 0.6696, 0.9664, 0.5166, 0.9682, 0.514, 0.957, 0.6703, 0.9542, 0.8766, 0.2591, 0.827, 0.2581, 0.8294, 0.2475, 0.8798, 0.2488, 0.827, 0.2581, 0.6733, 0.2565, 0.6726, 0.2452, 0.8294, 0.2475, 0.6733, 0.2565, 0.52, 0.2583, 0.5159, 0.2479, 0.6726, 0.2452, 0.52, 0.2583, 0.4704, 0.2594, 0.4654, 0.2492, 0.5159, 0.2479, 0.4704, 0.2594, 0.4216, 0.2612, 0.4166, 0.251, 0.4654, 0.2492, 0.9476, 0.9724, 0.9248, 0.9716, 0.9298, 0.9605, 0.9708, 0.9619, 0.9248, 0.9716, 0.8752, 0.9696, 0.8804, 0.9586, 0.9298, 0.9605, 0.2788, 0.9666, 0.2179, 0.9666, 0.2179, 0.9452, 0.2897, 0.9452, 0.2179, 0.9666, 0.1385, 0.9666, 0.1385, 0.9452, 0.2179, 0.9452, 0.2848, 0.4826, 0.2198, 0.4826, 0.2198, 0.4602, 0.2964, 0.4602, 0.2198, 0.4826, 0.1351, 0.4826, 0.1351, 0.4602, 0.2198, 0.4602, 0.5166, 0.9682, 0.4674, 0.9695, 0.4641, 0.9584, 0.514, 0.957, 0.4674, 0.9695, 0.4189, 0.9715, 0.4153, 0.9603, 0.4641, 0.9584, 0.947, 0.2615, 0.9254, 0.2609, 0.9287, 0.2503, 0.9686, 0.2514, 0.9254, 0.2609, 0.8766, 0.2591, 0.8798, 0.2488, 0.9287, 0.2503, 0.8919, 0.382, 0.8919, 0.3833, 0.8919, 0.404, 0.8571, 0.404, 0.8572, 0.3833, 0.8572, 0.382, 0.7374, 0.6241, 0.745, 0.6154, 0.7612, 0.6136, 0.7666, 0.6203, 0.4852, 0.6587, 0.5139, 0.6416, 0.5292, 0.6543, 0.4843, 0.6772, 0.4852, 0.6587, 0.4855, 0.6377, 0.5004, 0.6365, 0.5139, 0.6416, 0.7253, 0.6362, 0.7241, 0.6564, 0.6973, 0.6381, 0.7065, 0.6355, 0.7241, 0.6564, 0.7208, 0.6847, 0.6849, 0.6479, 0.6973, 0.6381, 0.72, 0.3139, 0.7237, 0.3345, 0.7233, 0.3347, 0.7013, 0.3356, 0.6921, 0.3327, 0.72, 0.3139, 0.6921, 0.3327, 0.6791, 0.3227, 0.7188, 0.2833, 0.7237, 0.3345, 0.7244, 0.3356, 0.7233, 0.3347, 0.4872, 0.3252, 0.4868, 0.3088, 0.5264, 0.3289, 0.5127, 0.3404, 0.4872, 0.3252, 0.5127, 0.3404, 0.5003, 0.3451, 0.4881, 0.344, 0.9222, 0.2715, 0.8735, 0.2695, 0.8766, 0.2591, 0.9254, 0.2609, 0.9254, 0.2715, 0.9222, 0.2715, 0.9254, 0.2609, 0.947, 0.2615, 0.4708, 0.9805, 0.4225, 0.9827, 0.4189, 0.9715, 0.4674, 0.9695, 0.5193, 0.9794, 0.4708, 0.9805, 0.4674, 0.9695, 0.5166, 0.9682, 0.2198, 0.5051, 0.1351, 0.505, 0.1351, 0.4826, 0.2198, 0.4826, 0.2733, 0.5051, 0.2198, 0.5051, 0.2198, 0.4826, 0.2848, 0.4826, 0.2179, 0.9879, 0.1385, 0.9879, 0.1385, 0.9666, 0.2179, 0.9666, 0.268, 0.9879, 0.2179, 0.9879, 0.2179, 0.9666, 0.2788, 0.9666, 0.9197, 0.9827, 0.8701, 0.9807, 0.8752, 0.9696, 0.9248, 0.9716, 0.9244, 0.9828, 0.9197, 0.9827, 0.9248, 0.9716, 0.9476, 0.9724, 0.4754, 0.2696, 0.4265, 0.2714, 0.4216, 0.2612, 0.4704, 0.2594, 0.5242, 0.2688, 0.4754, 0.2696, 0.4704, 0.2594, 0.52, 0.2583, 0.6741, 0.2678, 0.5242, 0.2688, 0.52, 0.2583, 0.6733, 0.2565, 0.8245, 0.2686, 0.6741, 0.2678, 0.6733, 0.2565, 0.827, 0.2581, 0.8735, 0.2695, 0.8245, 0.2686, 0.827, 0.2581, 0.8766, 0.2591, 0.6689, 0.9785, 0.5193, 0.9794, 0.5166, 0.9682, 0.6696, 0.9664, 0.8204, 0.9798, 0.6689, 0.9785, 0.6696, 0.9664, 0.8246, 0.9685, 0.8701, 0.9807, 0.8204, 0.9798, 0.8246, 0.9685, 0.8752, 0.9696, 0.4265, 0.2714, 0.422, 0.2715, 0.3991, 0.2619, 0.4216, 0.2612, 0.1351, 0.505, 0.08158, 0.505, 0.07003, 0.4826, 0.1351, 0.4826, 0.4225, 0.9827, 0.4193, 0.9828, 0.3975, 0.9722, 0.4189, 0.9715, 0.1385, 0.9879, 0.08835, 0.9879, 0.07752, 0.9666, 0.1385, 0.9666])
me_cube_001.materials.append(mat_vaso)
me_cube_001.use_remesh_preserve_volume = False
me_cube_001.use_remesh_preserve_attributes = False
me_cube_001.use_mirror_vertex_groups = False
me_cube_001.update()

# ---- objects
ob_plane = bpy.data.objects.new('Plane', me_plane)
ob_point = bpy.data.objects.new('Point', light_point_001)
ob_terra = bpy.data.objects.new('terra', me_plane_001)
ob_vaso = bpy.data.objects.new('vaso', me_cube_001)

# ---- transforms, parenting, visibility, modifiers, constraints
ob_plane.location = (0.7247, 0.9784, 1.082)
ob_plane.lineart.crease_threshold = 0.0
_m = ob_plane.modifiers.new('Skin', 'SKIN')
_m = ob_plane.modifiers.new('Subsurf', 'SUBSURF')
_m.uv_smooth = 'PRESERVE_CORNERS'
_m.quality = 2
_m.show_only_control_edges = False
ob_point.location = (-2.799, -2.561, 3.578)
ob_point.lineart.crease_threshold = 0.0
ob_terra.location = (0.0, 0.0, 1.341)
ob_terra.scale = (2.3, 0.7993, 1.0)
ob_terra.lineart.crease_threshold = 0.0
ob_vaso.location = (0.0, 0.0, 0.7508)
ob_vaso.scale = (2.008, 0.8952, 0.4339)
ob_vaso.lineart.crease_threshold = 0.0
_m = ob_vaso.modifiers.new('Subsurf', 'SUBSURF')
_m.uv_smooth = 'PRESERVE_CORNERS'
_m.quality = 2
_m.levels = 2
_m.show_only_control_edges = False

# ---- collection membership
col_collection_1.objects.link(ob_plane)
col_collection_1.objects.link(ob_point)
col_collection_1.objects.link(ob_terra)
col_collection_1.objects.link(ob_vaso)

# ---- scene / render settings (as saved in the file)
scene.frame_start = 1; scene.frame_end = 250; scene.frame_set(1)
scene.render.engine = 'CYCLES'
scene.render.resolution_percentage = 50
scene.render.dither_intensity = 0.0
scene.cycles.use_denoising = False
scene.cycles.samples = 128
scene.cycles.sampling_pattern = 'TABULATED_SOBOL'
scene.cycles.use_adaptive_sampling = False
scene.cycles.use_light_tree = False
scene.cycles.blur_glossy = 0.0
scene.cycles.sample_clamp_indirect = 0.0
scene.view_settings.view_transform = 'Standard'
bpy.context.view_layer.update()

# ---- added for rendering (the .blend has no active camera): camera
cam_auto = bpy.data.cameras.new('AutoCamera')
cam_auto.lens = 50.0
cam_auto.sensor_width = 36.0
cam_auto.clip_end = 1000.0
ob_auto_camera = bpy.data.objects.new('AutoCamera', cam_auto)
scene.collection.objects.link(ob_auto_camera)
ob_auto_camera.location = (8.99716, -11.198, 11.3139)
ob_auto_camera.rotation_euler = (1.09748, -7.21219e-08, 0.694738)
scene.camera = ob_auto_camera
bpy.context.view_layer.update()
